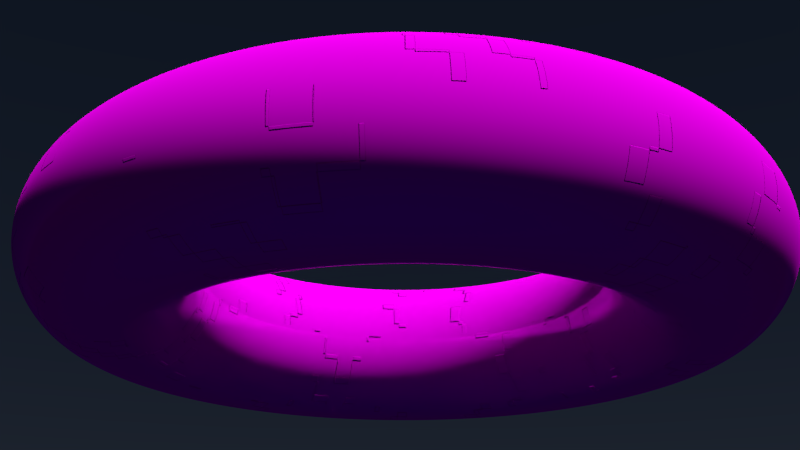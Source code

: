 # Source: 9931OS_06_spacehull.blend  (saved by Blender 2.72.1; exported with 4.5.12 LTS)
import bpy
from mathutils import Matrix  # noqa: F401  (used for matrix-valued properties, if any)

bpy.ops.wm.read_factory_settings(use_empty=True)
scene = bpy.context.scene
scene.name = 'Scene'

# ---- collections
col_collection_1 = bpy.data.collections.new('Collection 1'); scene.collection.children.link(col_collection_1)
col_collection_6 = bpy.data.collections.new('Collection 6'); scene.collection.children.link(col_collection_6)

# ---- images (referenced by path relative to the original .blend; pixels are not part of the script)
import os
ASSET_DIR = os.environ.get("B2B_ASSET_DIR", "")  # directory of the original .blend (textures are referenced by path, not embedded)
HERE = os.path.dirname(os.path.abspath(__file__))  # packed textures are extracted next to this script under _unpacked/

def load_image(name, relpath, width, height, colorspace="sRGB"):
    """Load a texture the original file referenced (path relative to the .blend, or extracted next to this script)."""
    p = next((c for c in (os.path.join(HERE, relpath), os.path.join(ASSET_DIR, relpath)) if relpath and os.path.exists(c)), "")
    if p:
        img = bpy.data.images.load(p, check_existing=True)
        img.name = name
    else:  # same state as the original file: an image datablock whose file is absent (Cycles renders it pink)
        img = bpy.data.images.new(name, width, height)
        img.source = "FILE"
        img.filepath = "//" + (relpath or name)
    img.colorspace_settings.name = colorspace
    return img
img_spacehull_png = load_image('spacehull.png', 'textures/spacehull.png', 1024, 1024, 'sRGB')
img_spacehull_name_png = load_image('spacehull_name.png', 'textures/spacehull_name.png', 1024, 1024, 'sRGB')
img_spacehull_windows_lights_png = load_image('spacehull_windows_lights.png', 'textures/spacehull_windows_lights.png', 1024, 1024, 'Non-Color')
img_spacehull_windows_bump_png = load_image('spacehull_windows_bump.png', 'textures/spacehull_windows_bump.png', 1024, 1024, 'Non-Color')

# ---- materials (node trees are filled in below, after node groups)
mat_spacehull = bpy.data.materials.new('spacehull')
mat_spacehull.alpha_threshold = 0.0
mat_spacehull.roughness = 0.5
mat_spacehull.line_color = (0.0, 0.0, 0.0, 1.0)

# ---- material node trees
mat_spacehull.use_nodes = True; mat_spacehull.node_tree.nodes.clear()
_N = mat_spacehull.node_tree.nodes; _L = mat_spacehull.node_tree.links
n0 = _N.new('NodeFrame'); n0.name = 'Frame.001'; n0.location = (-1251, 1354)
n0.label = 'WINDOWS'
n0.width = 1397
n0.label_size = 40
n1 = _N.new('NodeFrame'); n1.name = 'Frame.002'; n1.location = (-1724, 819)
n1.label = 'NAME'
n1.width = 785
n1.label_size = 40
n2 = _N.new('NodeFrame'); n2.name = 'Frame.007'; n2.location = (369, 545)
n2.label = 'SHADER'
n2.width = 1355
n2.label_size = 40
n3 = _N.new('NodeFrame'); n3.name = 'Frame.004'; n3.location = (-1566, 583)
n3.label = 'HULL'
n3.width = 1549
n3.label_size = 40
n4 = _N.new('NodeFrame'); n4.name = 'Frame.003'; n4.location = (-2155, 2103)
n4.label = 'MASK WINDOWS'
n4.width = 1513
n4.label_size = 40
n5 = _N.new('ShaderNodeVectorMath'); n5.name = 'Vector Math'; n5.location = (69, 759)
n5.label = 'Average_Bump_Hull'
n5.width = 164
n6 = _N.new('ShaderNodeBump'); n6.name = 'Bump.001'; n6.location = (1113, -313)
n6.label = 'Bump_Windows'
n6.inputs[0].default_value = 50.0
n6.inputs[1].default_value = 0.1
n6.inputs[2].default_value = 1.0
n7 = _N.new('ShaderNodeMix'); n7.name = 'Mix.008'; n7.location = (833, -65)
n7.label = 'Multiply2_Windows_Lights'
n7.width = 177
n7.data_type = 'RGBA'
n7.blend_type = 'MULTIPLY'
n7.inputs[0].default_value = 1.0
n8 = _N.new('ShaderNodeMix'); n8.name = 'Mix.013'; n8.location = (830, -262)
n8.label = 'Multiply2_Windows_Bump'
n8.width = 183
n8.data_type = 'RGBA'
n8.blend_type = 'MULTIPLY'
n8.inputs[0].default_value = 1.0
n9 = _N.new('ShaderNodeFresnel'); n9.name = 'Fresnel'; n9.location = (57, -185)
n9.inputs[0].default_value = 100.0
n10 = _N.new('ShaderNodeBsdfAnisotropic'); n10.name = 'Glossy BSDF'; n10.location = (56, -306)
n10.distribution = 'ASHIKHMIN_SHIRLEY'
n11 = _N.new('ShaderNodeBsdfAnisotropic'); n11.name = 'Anisotropic BSDF'; n11.location = (47, -478)
n11.distribution = 'ASHIKHMIN_SHIRLEY'
n11.inputs[2].default_value = 0.5
n11.inputs[3].default_value = 0.25
n12 = _N.new('ShaderNodeMixShader'); n12.name = 'Mix Shader'; n12.location = (494, -305)
n12.label = 'Mix Shader1'
n13 = _N.new('ShaderNodeMixShader'); n13.name = 'Mix Shader.001'; n13.location = (331, -146)
n13.label = 'Mix Shader2'
n14 = _N.new('ShaderNodeMixShader'); n14.name = 'Mix Shader.002'; n14.location = (724, -80)
n14.label = 'Mix Shader_Spec_Amount'
n14.width = 183
n14.inputs[0].default_value = 0.3
n15 = _N.new('ShaderNodeObjectInfo'); n15.name = 'Object Info'; n15.location = (538, -465)
n16 = _N.new('ShaderNodeValToRGB'); n16.name = 'ColorRamp.003'; n16.location = (726, -326)
n16.label = 'ColorRamp_Lights_Colors'
n16.color_ramp.interpolation = 'CONSTANT'
while len(n16.color_ramp.elements) > 1: n16.color_ramp.elements.remove(n16.color_ramp.elements[-1])
n16.color_ramp.elements[0].position = 0.0; n16.color_ramp.elements[0].color = (0.8, 0.1975, 0.03978, 1.0)
_e = n16.color_ramp.elements.new(0.12); _e.color = (0.8, 0.517, 0.1223, 1.0)
_e = n16.color_ramp.elements.new(0.3); _e.color = (0.8, 0.1975, 0.03978, 1.0)
_e = n16.color_ramp.elements.new(0.41); _e.color = (0.8, 0.517, 0.1223, 1.0)
_e = n16.color_ramp.elements.new(0.555); _e.color = (0.8, 0.08012, 0.07423, 1.0)
_e = n16.color_ramp.elements.new(0.68); _e.color = (0.8, 0.517, 0.1223, 1.0)
_e = n16.color_ramp.elements.new(0.8175); _e.color = (0.8, 0.1975, 0.03978, 1.0)
_e = n16.color_ramp.elements.new(1.0); _e.color = (0.8, 0.517, 0.1223, 1.0)
n17 = _N.new('ShaderNodeEmission'); n17.name = 'Emission'; n17.location = (1017, -278)
n17.inputs[1].default_value = 3.0
n18 = _N.new('ShaderNodeMixShader'); n18.name = 'Mix Shader.003'; n18.location = (1185, -39)
n18.label = 'Mix Shader3'
n19 = _N.new('ShaderNodeBump'); n19.name = 'Bump'; n19.location = (1345, -192)
n19.label = 'Bump_Hull'
n19.width = 173
n19.inputs[0].default_value = 0.4
n19.inputs[1].default_value = 0.1
n19.inputs[2].default_value = 1.0
n20 = _N.new('ShaderNodeMix'); n20.name = 'Mix'; n20.location = (736, -184)
n20.label = 'Multiply1_Hull'
n20.data_type = 'RGBA'
n20.blend_type = 'MULTIPLY'
n20.inputs[0].default_value = 1.0
n21 = _N.new('ShaderNodeTexImage'); n21.name = 'Image Texture'; n21.location = (439, -182)
n21.label = 'Image Texture1_Hull'
n21.width = 223
n21.image = img_spacehull_png
n22 = _N.new('ShaderNodeTexNoise'); n22.name = 'Musgrave Texture'; n22.location = (444, -660)
n22.label = 'Musgrave Texture_Hull'
n22.width = 218
n22.normalize = False
n22.inputs[2].default_value = 115.5
n22.inputs[3].default_value = 3.5
n22.inputs[4].default_value = 1.108
n22.inputs[5].default_value = 0.6
n23 = _N.new('ShaderNodeTexImage'); n23.name = 'Image Texture.001'; n23.location = (440, -421)
n23.label = 'Image Texture2_Hull'
n23.width = 221
n23.image = img_spacehull_png
n24 = _N.new('ShaderNodeMix'); n24.name = 'Mix.011'; n24.location = (945, -291)
n24.label = 'Overlay_Hull'
n24.data_type = 'RGBA'
n24.blend_type = 'OVERLAY'
n24.inputs[0].default_value = 0.05
n25 = _N.new('ShaderNodeValToRGB'); n25.name = 'ColorRamp'; n25.location = (1156, -438)
n25.label = 'ColorRamp_Hull'
n25.width = 242
while len(n25.color_ramp.elements) > 1: n25.color_ramp.elements.remove(n25.color_ramp.elements[-1])
n25.color_ramp.elements[0].position = 0.5; n25.color_ramp.elements[0].color = (0.0, 0.0, 0.0, 1.0)
_e = n25.color_ramp.elements.new(1.0); _e.color = (1.0, 1.0, 1.0, 1.0)
n26 = _N.new('ShaderNodeMapping'); n26.name = 'Mapping.002'; n26.location = (33, -750)
n26.label = 'Mapping3_Hull'
n26.inputs[3].default_value = (1.0, 1.0, 0.1)
n27 = _N.new('ShaderNodeMapping'); n27.name = 'Mapping.001'; n27.location = (30, -466)
n27.label = 'Mapping2_Hull'
n27.inputs[3].default_value = (1.0, 2.0, 3.0)
n28 = _N.new('ShaderNodeMapping'); n28.name = 'Mapping'; n28.location = (30, -184)
n28.label = 'Mapping1_Hull'
n28.inputs[3].default_value = (2.0, 4.0, 6.0)
n29 = _N.new('ShaderNodeMix'); n29.name = 'Mix.012'; n29.location = (1191, -30)
n29.label = 'Mix_Hull_Name'
n29.data_type = 'RGBA'
n30 = _N.new('ShaderNodeTexImage'); n30.name = 'Image Texture.002'; n30.location = (499, -132)
n30.label = 'Image Texture3_Name'
n30.width = 256
n30.image = img_spacehull_name_png
n31 = _N.new('ShaderNodeMapping'); n31.name = 'Mapping.003'; n31.location = (30, -30)
n31.label = 'Mapping4_Name'
n31.inputs[1].default_value = (-3.3, 1.0, 0.0)
n31.inputs[3].default_value = (1.0, 2.5, 1.0)
n32 = _N.new('ShaderNodeBsdfDiffuse'); n32.name = 'Diffuse BSDF'; n32.location = (30, -30)
n32.inputs[1].default_value = 0.5
n33 = _N.new('ShaderNodeTexCoord'); n33.name = 'Texture Coordinate'; n33.location = (-2414, 1008)
n33.width = 150
n34 = _N.new('ShaderNodeTexChecker'); n34.name = 'Checker Texture'; n34.location = (368, -30)
n34.label = 'Checker Texture1_Mask'
n34.width = 200
n34.inputs[2].default_value = (0.0, 0.0, 0.0, 1.0)
n34.inputs[3].default_value = 1.6
n35 = _N.new('ShaderNodeTexChecker'); n35.name = 'Checker Texture.001'; n35.location = (365, -201)
n35.label = 'Checker Texture2_Mask'
n35.width = 200
n35.inputs[2].default_value = (0.0, 0.0, 0.0, 1.0)
n35.inputs[3].default_value = 8.8
n36 = _N.new('ShaderNodeMix'); n36.name = 'Mix.009'; n36.location = (642, -50)
n36.label = 'Screen_Mask'
n36.width = 150
n36.data_type = 'RGBA'
n36.blend_type = 'SCREEN'
n36.inputs[0].default_value = 1.0
n37 = _N.new('ShaderNodeTexChecker'); n37.name = 'Checker Texture.002'; n37.location = (368, -371)
n37.label = 'Checker Texture3_Mask'
n37.width = 200
n37.inputs[2].default_value = (0.0, 0.0, 0.0, 1.0)
n37.inputs[3].default_value = 3.0
n38 = _N.new('ShaderNodeMix'); n38.name = 'Mix.010'; n38.location = (841, -98)
n38.label = 'Add_Mask1'
n38.width = 150
n38.data_type = 'RGBA'
n38.blend_type = 'ADD'
n38.inputs[0].default_value = 1.0
n39 = _N.new('ShaderNodeTexChecker'); n39.name = 'Checker Texture.003'; n39.location = (365, -545)
n39.label = 'Checker Texture4_Mask'
n39.width = 200
n39.inputs[2].default_value = (0.0, 0.0, 0.0, 1.0)
n39.inputs[3].default_value = 9.7
n40 = _N.new('ShaderNodeMapping'); n40.name = 'Mapping.005'; n40.location = (30, -284)
n40.label = 'Mapping6_Mask'
n40.inputs[3].default_value = (0.5, 0.5, 0.5)
n41 = _N.new('ShaderNodeMix'); n41.name = 'Mix.014'; n41.location = (1044, -148)
n41.label = 'Add_Mask2'
n41.width = 150
n41.data_type = 'RGBA'
n41.blend_type = 'ADD'
n41.inputs[0].default_value = 1.0
n42 = _N.new('ShaderNodeValToRGB'); n42.name = 'ColorRamp.002'; n42.location = (1251, -113)
n42.label = 'ColorRamp_Mask'
n42.width = 231
while len(n42.color_ramp.elements) > 1: n42.color_ramp.elements.remove(n42.color_ramp.elements[-1])
n42.color_ramp.elements[0].position = 0.0; n42.color_ramp.elements[0].color = (1.0, 1.0, 1.0, 1.0)
_e = n42.color_ramp.elements.new(0.1); _e.color = (0.0, 0.0, 0.0, 0.0)
n43 = _N.new('ShaderNodeTexImage'); n43.name = 'Image Texture.003'; n43.location = (360, -30)
n43.label = 'Image Texture4_Windows'
n43.width = 316
n43.image = img_spacehull_windows_lights_png
n44 = _N.new('ShaderNodeTexImage'); n44.name = 'Image Texture.004'; n44.location = (360, -268)
n44.label = 'Image Texture5_Windows'
n44.width = 316
n44.image = img_spacehull_windows_bump_png
n45 = _N.new('ShaderNodeMapping'); n45.name = 'Mapping.004'; n45.location = (30, -170)
n45.label = 'Mapping5_Windows'
n45.inputs[3].default_value = (10.0, 10.0, 10.0)
n46 = _N.new('ShaderNodeValToRGB'); n46.name = 'ColorRamp.001'; n46.location = (1087, -61)
n46.label = 'ColorRamp_Windows'
n46.width = 280
while len(n46.color_ramp.elements) > 1: n46.color_ramp.elements.remove(n46.color_ramp.elements[-1])
n46.color_ramp.elements[0].position = 0.9189; n46.color_ramp.elements[0].color = (0.0, 0.0, 0.0, 1.0)
_e = n46.color_ramp.elements.new(1.0); _e.color = (1.0, 1.0, 1.0, 1.0)
n47 = _N.new('ShaderNodeOutputMaterial'); n47.name = 'Material Output'; n47.location = (1855, 457)
n47.width = 200
n48 = _N.new('ShaderNodeMath'); n48.name = 'Math'; n48.location = (0, 0)
n48.operation = 'POWER'
n49 = _N.new('ShaderNodeMath'); n49.name = 'Math.001'; n49.location = (0, 0)
n49.operation = 'POWER'
n50 = _N.new('ShaderNodeVectorMath'); n50.name = 'Vector Math.001'; n50.location = (0, 0)
n50.operation = 'NORMALIZE'
n51 = _N.new('ShaderNodeVectorMath'); n51.name = 'Vector Math.002'; n51.location = (0, 0)
n51.operation = 'MAXIMUM'
n52 = _N.new('ShaderNodeVectorMath'); n52.name = 'Vector Math.003'; n52.location = (0, 0)
n52.operation = 'MINIMUM'
n52.inputs[1].default_value = (1.0, 1.0, 1.0)
n6.parent = n0
n7.parent = n0
n8.parent = n0
n9.parent = n2
n10.parent = n2
n11.parent = n2
n12.parent = n2
n13.parent = n2
n14.parent = n2
n15.parent = n2
n16.parent = n2
n17.parent = n2
n18.parent = n2
n19.parent = n3
n20.parent = n3
n21.parent = n3
n22.parent = n3
n23.parent = n3
n24.parent = n3
n25.parent = n3
n26.parent = n3
n27.parent = n3
n28.parent = n3
n29.parent = n3
n30.parent = n1
n31.parent = n1
n32.parent = n2
n34.parent = n4
n35.parent = n4
n36.parent = n4
n37.parent = n4
n38.parent = n4
n39.parent = n4
n40.parent = n4
n41.parent = n4
n42.parent = n4
n43.parent = n0
n44.parent = n0
n45.parent = n0
n46.parent = n0
_L.new(n33.outputs[2], n27.inputs[0])
_L.new(n27.outputs[0], n23.inputs[0])
_L.new(n33.outputs[2], n26.inputs[0])
_L.new(n26.outputs[0], n22.inputs[0])
_L.new(n28.outputs[0], n21.inputs[0])
_L.new(n33.outputs[2], n28.inputs[0])
_L.new(n45.outputs[0], n43.inputs[0])
_L.new(n33.outputs[2], n45.inputs[0])
_L.new(n33.outputs[2], n31.inputs[0])
_L.new(n40.outputs[0], n35.inputs[0])
_L.new(n33.outputs[2], n40.inputs[0])
_L.new(n21.outputs[0], n20.inputs[6])
_L.new(n20.outputs[2], n24.inputs[6])
_L.new(n23.outputs[0], n20.inputs[7])
_L.new(n24.outputs[2], n25.inputs[0])
_L.new(n22.outputs[0], n24.inputs[7])
_L.new(n30.outputs[0], n29.inputs[7])
_L.new(n24.outputs[2], n29.inputs[6])
_L.new(n30.outputs[1], n29.inputs[0])
_L.new(n40.outputs[0], n34.inputs[0])
_L.new(n38.outputs[2], n41.inputs[6])
_L.new(n20.outputs[2], n19.inputs[3])
_L.new(n6.outputs[0], n5.inputs[0])
_L.new(n19.outputs[0], n5.inputs[1])
_L.new(n32.outputs[0], n13.inputs[1])
_L.new(n12.outputs[0], n14.inputs[2])
_L.new(n43.outputs[0], n7.inputs[6])
_L.new(n42.outputs[0], n7.inputs[7])
_L.new(n7.outputs[2], n46.inputs[0])
_L.new(n9.outputs[0], n12.inputs[0])
_L.new(n13.outputs[0], n12.inputs[1])
_L.new(n29.outputs[2], n32.inputs[0])
_L.new(n40.outputs[0], n37.inputs[0])
_L.new(n29.outputs[2], n10.inputs[0])
_L.new(n29.outputs[2], n11.inputs[0])
_L.new(n45.outputs[0], n44.inputs[0])
_L.new(n44.outputs[0], n8.inputs[6])
_L.new(n8.outputs[2], n6.inputs[3])
_L.new(n42.outputs[0], n8.inputs[7])
_L.new(n10.outputs[0], n13.inputs[2])
_L.new(n11.outputs[0], n12.inputs[2])
_L.new(n17.outputs[0], n18.inputs[2])
_L.new(n46.outputs[0], n18.inputs[0])
_L.new(n9.outputs[0], n13.inputs[0])
_L.new(n14.outputs[0], n18.inputs[1])
_L.new(n32.outputs[0], n14.inputs[1])
_L.new(n34.outputs[0], n36.inputs[6])
_L.new(n35.outputs[0], n36.inputs[7])
_L.new(n37.outputs[0], n38.inputs[7])
_L.new(n36.outputs[2], n38.inputs[6])
_L.new(n40.outputs[0], n39.inputs[0])
_L.new(n41.outputs[2], n42.inputs[0])
_L.new(n39.outputs[0], n41.inputs[7])
_L.new(n16.outputs[0], n17.inputs[0])
_L.new(n15.outputs[5], n16.inputs[0])
_L.new(n18.outputs[0], n47.inputs[0])
_L.new(n25.outputs[0], n48.inputs[0])
_L.new(n48.outputs[0], n10.inputs[1])
_L.new(n25.outputs[0], n49.inputs[0])
_L.new(n49.outputs[0], n11.inputs[1])
_L.new(n50.outputs[0], n11.inputs[4])
_L.new(n50.outputs[0], n10.inputs[4])
_L.new(n50.outputs[0], n32.inputs[2])
_L.new(n5.outputs[0], n50.inputs[0])
_L.new(n51.outputs[0], n30.inputs[0])
_L.new(n52.outputs[0], n51.inputs[0])
_L.new(n31.outputs[0], n52.inputs[0])
n47.is_active_output = True

# ---- world
world_world = bpy.data.worlds.new('World'); scene.world = world_world
world_world.use_nodes = True; world_world.node_tree.nodes.clear()
_N = world_world.node_tree.nodes; _L = world_world.node_tree.links
n0 = _N.new('ShaderNodeOutputWorld'); n0.name = 'World Output'; n0.location = (300, 300)
n0.width = 120
n1 = _N.new('ShaderNodeBackground'); n1.name = 'Background'; n1.location = (10, 300)
n1.width = 150
n1.inputs[1].default_value = 0.1
n2 = _N.new('ShaderNodeTexSky'); n2.name = 'Sky Texture'; n2.location = (-190, 300)
n2.sky_type = 'HOSEK_WILKIE'
n2.ground_albedo = 0.0
n2.sun_elevation = 1.571
_L.new(n1.outputs[0], n0.inputs[0])
_L.new(n2.outputs[0], n1.inputs[0])
n0.is_active_output = True
world_world.color = (0.05088, 0.05088, 0.05088)
world_world.use_sun_shadow = False
world_world.sun_shadow_jitter_overblur = 0.0
world_world.cycles.sampling_method = 'MANUAL'
world_world.cycles.sample_map_resolution = 256

# ---- cameras
cam_camera = bpy.data.cameras.new('Camera')
cam_camera.sensor_fit = 'HORIZONTAL'
cam_camera.clip_end = 100.0
cam_camera.lens = 35.0
cam_camera.sensor_width = 30.0
cam_camera.sensor_height = 15.0
cam_camera.ortho_scale = 7.314
cam_camera.dof.focus_distance = 0.0

# ---- lights
light_lamp = bpy.data.lights.new('Lamp', 'SUN')
light_lamp.color = (0.8, 0.8, 0.8)
light_lamp.transmission_factor = 0.0
light_lamp.cutoff_distance = 30.0
light_lamp.angle = 0.09992
light_lamp.energy = 5.0
light_lamp.shadow_buffer_clip_start = 1.001
light_lamp.shadow_soft_size = 0.05
light_lamp.shadow_cascade_max_distance = 1000.0
light_lamp.cycles.use_multiple_importance_sampling = False

# ---- meshes
me_torus = bpy.data.meshes.new('Torus')
me_torus.from_pydata([(2.5, -6.449e-08, 6.209e-10), (2.433, -6.449e-08, 0.25), (2.25, -6.449e-08, 0.433), (2.0, -6.449e-08, 0.5), (1.75, -6.449e-08, 0.433), (1.567, -6.449e-08, 0.25), (1.5, -6.449e-08, 6.209e-10), (1.567, -6.449e-08, -0.25), (1.75, -6.449e-08, -0.433), (2.0, -6.449e-08, -0.5), (2.25, -6.449e-08, -0.433), (2.433, -6.449e-08, -0.25), (2.479, 0.3263, 6.209e-10), (2.412, 0.3176, 0.25), (2.231, 0.2937, 0.433), (1.983, 0.2611, 0.5), (1.735, 0.2284, 0.433), (1.554, 0.2045, 0.25), (1.487, 0.1958, 6.209e-10), (1.554, 0.2045, -0.25), (1.735, 0.2284, -0.433), (1.983, 0.2611, -0.5), (2.231, 0.2937, -0.433), (2.412, 0.3176, -0.25), (2.415, 0.647, 6.209e-10), (2.35, 0.6297, 0.25), (2.173, 0.5823, 0.433), (1.932, 0.5176, 0.5), (1.69, 0.4529, 0.433), (1.514, 0.4056, 0.25), (1.449, 0.3882, 6.209e-10), (1.514, 0.4056, -0.25), (1.69, 0.4529, -0.433), (1.932, 0.5176, -0.5), (2.173, 0.5823, -0.433), (2.35, 0.6297, -0.25), (2.31, 0.9567, 6.209e-10), (2.248, 0.9311, 0.25), (2.079, 0.861, 0.433), (1.848, 0.7654, 0.5), (1.617, 0.6697, 0.433), (1.448, 0.5997, 0.25), (1.386, 0.574, 6.209e-10), (1.448, 0.5997, -0.25), (1.617, 0.6697, -0.433), (1.848, 0.7654, -0.5), (2.079, 0.861, -0.433), (2.248, 0.9311, -0.25), (2.165, 1.25, 6.209e-10), (2.107, 1.217, 0.25), (1.949, 1.125, 0.433), (1.732, 1.0, 0.5), (1.516, 0.875, 0.433), (1.357, 0.7835, 0.25), (1.299, 0.75, 6.209e-10), (1.357, 0.7835, -0.25), (1.516, 0.875, -0.433), (1.732, 1.0, -0.5), (1.949, 1.125, -0.433), (2.107, 1.217, -0.25), (1.983, 1.522, 6.209e-10), (1.93, 1.481, 0.25), (1.785, 1.37, 0.433), (1.587, 1.218, 0.5), (1.388, 1.065, 0.433), (1.243, 0.9539, 0.25), (1.19, 0.9131, 6.209e-10), (1.243, 0.9539, -0.25), (1.388, 1.065, -0.433), (1.587, 1.218, -0.5), (1.785, 1.37, -0.433), (1.93, 1.481, -0.25), (1.768, 1.768, 6.209e-10), (1.72, 1.72, 0.25), (1.591, 1.591, 0.433), (1.414, 1.414, 0.5), (1.237, 1.237, 0.433), (1.108, 1.108, 0.25), (1.061, 1.061, 6.209e-10), (1.108, 1.108, -0.25), (1.237, 1.237, -0.433), (1.414, 1.414, -0.5), (1.591, 1.591, -0.433), (1.72, 1.72, -0.25), (1.522, 1.983, 6.209e-10), (1.481, 1.93, 0.25), (1.37, 1.785, 0.433), (1.218, 1.587, 0.5), (1.065, 1.388, 0.433), (0.9539, 1.243, 0.25), (0.9131, 1.19, 6.209e-10), (0.9539, 1.243, -0.25), (1.065, 1.388, -0.433), (1.218, 1.587, -0.5), (1.37, 1.785, -0.433), (1.481, 1.93, -0.25), (1.25, 2.165, 6.209e-10), (1.217, 2.107, 0.25), (1.125, 1.949, 0.433), (1.0, 1.732, 0.5), (0.875, 1.516, 0.433), (0.7835, 1.357, 0.25), (0.75, 1.299, 6.209e-10), (0.7835, 1.357, -0.25), (0.875, 1.516, -0.433), (1.0, 1.732, -0.5), (1.125, 1.949, -0.433), (1.217, 2.107, -0.25), (0.9567, 2.31, 6.209e-10), (0.9311, 2.248, 0.25), (0.861, 2.079, 0.433), (0.7654, 1.848, 0.5), (0.6697, 1.617, 0.433), (0.5997, 1.448, 0.25), (0.574, 1.386, 6.209e-10), (0.5997, 1.448, -0.25), (0.6697, 1.617, -0.433), (0.7654, 1.848, -0.5), (0.861, 2.079, -0.433), (0.9311, 2.248, -0.25), (0.647, 2.415, 6.209e-10), (0.6297, 2.35, 0.25), (0.5823, 2.173, 0.433), (0.5176, 1.932, 0.5), (0.4529, 1.69, 0.433), (0.4056, 1.514, 0.25), (0.3882, 1.449, 6.209e-10), (0.4056, 1.514, -0.25), (0.4529, 1.69, -0.433), (0.5176, 1.932, -0.5), (0.5823, 2.173, -0.433), (0.6297, 2.35, -0.25), (0.3263, 2.479, 6.209e-10), (0.3176, 2.412, 0.25), (0.2937, 2.231, 0.433), (0.2611, 1.983, 0.5), (0.2284, 1.735, 0.433), (0.2045, 1.554, 0.25), (0.1958, 1.487, 6.209e-10), (0.2045, 1.554, -0.25), (0.2284, 1.735, -0.433), (0.2611, 1.983, -0.5), (0.2937, 2.231, -0.433), (0.3176, 2.412, -0.25), (1.287e-07, 2.5, 6.209e-10), (2.479e-07, 2.433, 0.25), (2.479e-07, 2.25, 0.433), (1.883e-07, 2.0, 0.5), (1.883e-07, 1.75, 0.433), (1.287e-07, 1.567, 0.25), (1.883e-07, 1.5, 6.209e-10), (1.287e-07, 1.567, -0.25), (1.883e-07, 1.75, -0.433), (1.883e-07, 2.0, -0.5), (2.479e-07, 2.25, -0.433), (2.479e-07, 2.433, -0.25), (-0.3263, 2.479, 6.209e-10), (-0.3176, 2.412, 0.25), (-0.2937, 2.231, 0.433), (-0.2611, 1.983, 0.5), (-0.2284, 1.735, 0.433), (-0.2045, 1.554, 0.25), (-0.1958, 1.487, 6.209e-10), (-0.2045, 1.554, -0.25), (-0.2284, 1.735, -0.433), (-0.2611, 1.983, -0.5), (-0.2937, 2.231, -0.433), (-0.3176, 2.412, -0.25), (-0.647, 2.415, 6.209e-10), (-0.6297, 2.35, 0.25), (-0.5823, 2.173, 0.433), (-0.5176, 1.932, 0.5), (-0.4529, 1.69, 0.433), (-0.4056, 1.514, 0.25), (-0.3882, 1.449, 6.209e-10), (-0.4056, 1.514, -0.25), (-0.4529, 1.69, -0.433), (-0.5176, 1.932, -0.5), (-0.5823, 2.173, -0.433), (-0.6297, 2.35, -0.25), (-0.9567, 2.31, 6.209e-10), (-0.9311, 2.248, 0.25), (-0.861, 2.079, 0.433), (-0.7654, 1.848, 0.5), (-0.6697, 1.617, 0.433), (-0.5997, 1.448, 0.25), (-0.574, 1.386, 6.209e-10), (-0.5997, 1.448, -0.25), (-0.6697, 1.617, -0.433), (-0.7654, 1.848, -0.5), (-0.861, 2.079, -0.433), (-0.9311, 2.248, -0.25), (-1.25, 2.165, 6.209e-10), (-1.217, 2.107, 0.25), (-1.125, 1.949, 0.433), (-1.0, 1.732, 0.5), (-0.875, 1.516, 0.433), (-0.7835, 1.357, 0.25), (-0.75, 1.299, 6.209e-10), (-0.7835, 1.357, -0.25), (-0.875, 1.516, -0.433), (-1.0, 1.732, -0.5), (-1.125, 1.949, -0.433), (-1.217, 2.107, -0.25), (-1.522, 1.983, 6.209e-10), (-1.481, 1.93, 0.25), (-1.37, 1.785, 0.433), (-1.218, 1.587, 0.5), (-1.065, 1.388, 0.433), (-0.9539, 1.243, 0.25), (-0.9131, 1.19, 6.209e-10), (-0.9539, 1.243, -0.25), (-1.065, 1.388, -0.433), (-1.218, 1.587, -0.5), (-1.37, 1.785, -0.433), (-1.481, 1.93, -0.25), (-1.768, 1.768, 6.209e-10), (-1.72, 1.72, 0.25), (-1.591, 1.591, 0.433), (-1.414, 1.414, 0.5), (-1.237, 1.237, 0.433), (-1.108, 1.108, 0.25), (-1.061, 1.061, 6.209e-10), (-1.108, 1.108, -0.25), (-1.237, 1.237, -0.433), (-1.414, 1.414, -0.5), (-1.591, 1.591, -0.433), (-1.72, 1.72, -0.25), (-1.983, 1.522, 6.209e-10), (-1.93, 1.481, 0.25), (-1.785, 1.37, 0.433), (-1.587, 1.218, 0.5), (-1.388, 1.065, 0.433), (-1.243, 0.9539, 0.25), (-1.19, 0.9131, 6.209e-10), (-1.243, 0.9539, -0.25), (-1.388, 1.065, -0.433), (-1.587, 1.218, -0.5), (-1.785, 1.37, -0.433), (-1.93, 1.481, -0.25), (-2.165, 1.25, 6.209e-10), (-2.107, 1.217, 0.25), (-1.949, 1.125, 0.433), (-1.732, 1.0, 0.5), (-1.516, 0.875, 0.433), (-1.357, 0.7835, 0.25), (-1.299, 0.75, 6.209e-10), (-1.357, 0.7835, -0.25), (-1.516, 0.875, -0.433), (-1.732, 1.0, -0.5), (-1.949, 1.125, -0.433), (-2.107, 1.217, -0.25), (-2.31, 0.9567, 6.209e-10), (-2.248, 0.9311, 0.25), (-2.079, 0.861, 0.433), (-1.848, 0.7654, 0.5), (-1.617, 0.6697, 0.433), (-1.448, 0.5997, 0.25), (-1.386, 0.574, 6.209e-10), (-1.448, 0.5997, -0.25), (-1.617, 0.6697, -0.433), (-1.848, 0.7654, -0.5), (-2.079, 0.861, -0.433), (-2.248, 0.9311, -0.25), (-2.415, 0.647, 6.209e-10), (-2.35, 0.6297, 0.25), (-2.173, 0.5823, 0.433), (-1.932, 0.5176, 0.5), (-1.69, 0.4529, 0.433), (-1.514, 0.4056, 0.25), (-1.449, 0.3882, 6.209e-10), (-1.514, 0.4056, -0.25), (-1.69, 0.4529, -0.433), (-1.932, 0.5176, -0.5), (-2.173, 0.5823, -0.433), (-2.35, 0.6297, -0.25), (-2.479, 0.3263, 6.209e-10), (-2.412, 0.3176, 0.25), (-2.231, 0.2937, 0.433), (-1.983, 0.2611, 0.5), (-1.735, 0.2284, 0.433), (-1.554, 0.2045, 0.25), (-1.487, 0.1958, 6.209e-10), (-1.554, 0.2045, -0.25), (-1.735, 0.2284, -0.433), (-1.983, 0.2611, -0.5), (-2.231, 0.2937, -0.433), (-2.412, 0.3176, -0.25), (-2.5, 1.541e-07, 6.209e-10), (-2.433, 1.482e-07, 0.25), (-2.25, 1.322e-07, 0.433), (-2.0, 1.104e-07, 0.5), (-1.75, 8.85e-08, 0.433), (-1.567, 7.25e-08, 0.25), (-1.5, 6.664e-08, 6.209e-10), (-1.567, 7.25e-08, -0.25), (-1.75, 8.85e-08, -0.433), (-2.0, 1.104e-07, -0.5), (-2.25, 1.322e-07, -0.433), (-2.433, 1.482e-07, -0.25), (-2.479, -0.3263, 6.209e-10), (-2.412, -0.3176, 0.25), (-2.231, -0.2937, 0.433), (-1.983, -0.2611, 0.5), (-1.735, -0.2284, 0.433), (-1.554, -0.2045, 0.25), (-1.487, -0.1958, 6.209e-10), (-1.554, -0.2045, -0.25), (-1.735, -0.2284, -0.433), (-1.983, -0.2611, -0.5), (-2.231, -0.2937, -0.433), (-2.412, -0.3176, -0.25), (-2.415, -0.647, 6.209e-10), (-2.35, -0.6297, 0.25), (-2.173, -0.5823, 0.433), (-1.932, -0.5176, 0.5), (-1.69, -0.4529, 0.433), (-1.514, -0.4056, 0.25), (-1.449, -0.3882, 6.209e-10), (-1.514, -0.4056, -0.25), (-1.69, -0.4529, -0.433), (-1.932, -0.5176, -0.5), (-2.173, -0.5823, -0.433), (-2.35, -0.6297, -0.25), (-2.31, -0.9567, 6.209e-10), (-2.248, -0.9311, 0.25), (-2.079, -0.861, 0.433), (-1.848, -0.7654, 0.5), (-1.617, -0.6697, 0.433), (-1.448, -0.5997, 0.25), (-1.386, -0.574, 6.209e-10), (-1.448, -0.5997, -0.25), (-1.617, -0.6697, -0.433), (-1.848, -0.7654, -0.5), (-2.079, -0.861, -0.433), (-2.248, -0.9311, -0.25), (-2.165, -1.25, 6.209e-10), (-2.107, -1.217, 0.25), (-1.949, -1.125, 0.433), (-1.732, -1.0, 0.5), (-1.516, -0.875, 0.433), (-1.357, -0.7835, 0.25), (-1.299, -0.75, 6.209e-10), (-1.357, -0.7835, -0.25), (-1.516, -0.875, -0.433), (-1.732, -1.0, -0.5), (-1.949, -1.125, -0.433), (-2.107, -1.217, -0.25), (-1.983, -1.522, 6.209e-10), (-1.93, -1.481, 0.25), (-1.785, -1.37, 0.433), (-1.587, -1.218, 0.5), (-1.388, -1.065, 0.433), (-1.243, -0.9539, 0.25), (-1.19, -0.9131, 6.209e-10), (-1.243, -0.9539, -0.25), (-1.388, -1.065, -0.433), (-1.587, -1.218, -0.5), (-1.785, -1.37, -0.433), (-1.93, -1.481, -0.25), (-1.768, -1.768, 6.209e-10), (-1.72, -1.72, 0.25), (-1.591, -1.591, 0.433), (-1.414, -1.414, 0.5), (-1.237, -1.237, 0.433), (-1.108, -1.108, 0.25), (-1.061, -1.061, 6.209e-10), (-1.108, -1.108, -0.25), (-1.237, -1.237, -0.433), (-1.414, -1.414, -0.5), (-1.591, -1.591, -0.433), (-1.72, -1.72, -0.25), (-1.522, -1.983, 6.209e-10), (-1.481, -1.93, 0.25), (-1.37, -1.785, 0.433), (-1.218, -1.587, 0.5), (-1.065, -1.388, 0.433), (-0.9539, -1.243, 0.25), (-0.9131, -1.19, 6.209e-10), (-0.9539, -1.243, -0.25), (-1.065, -1.388, -0.433), (-1.218, -1.587, -0.5), (-1.37, -1.785, -0.433), (-1.481, -1.93, -0.25), (-1.25, -2.165, 6.209e-10), (-1.217, -2.107, 0.25), (-1.125, -1.949, 0.433), (-1.0, -1.732, 0.5), (-0.875, -1.516, 0.433), (-0.7835, -1.357, 0.25), (-0.75, -1.299, 6.209e-10), (-0.7835, -1.357, -0.25), (-0.875, -1.516, -0.433), (-1.0, -1.732, -0.5), (-1.125, -1.949, -0.433), (-1.217, -2.107, -0.25), (-0.9567, -2.31, 6.209e-10), (-0.9311, -2.248, 0.25), (-0.861, -2.079, 0.433), (-0.7654, -1.848, 0.5), (-0.6697, -1.617, 0.433), (-0.5997, -1.448, 0.25), (-0.574, -1.386, 6.209e-10), (-0.5997, -1.448, -0.25), (-0.6697, -1.617, -0.433), (-0.7654, -1.848, -0.5), (-0.861, -2.079, -0.433), (-0.9311, -2.248, -0.25), (-0.647, -2.415, 6.209e-10), (-0.6297, -2.35, 0.25), (-0.5823, -2.173, 0.433), (-0.5176, -1.932, 0.5), (-0.4529, -1.69, 0.433), (-0.4056, -1.514, 0.25), (-0.3882, -1.449, 6.209e-10), (-0.4056, -1.514, -0.25), (-0.4529, -1.69, -0.433), (-0.5176, -1.932, -0.5), (-0.5823, -2.173, -0.433), (-0.6297, -2.35, -0.25), (-0.3263, -2.479, 6.209e-10), (-0.3176, -2.412, 0.25), (-0.2937, -2.231, 0.433), (-0.2611, -1.983, 0.5), (-0.2284, -1.735, 0.433), (-0.2045, -1.554, 0.25), (-0.1958, -1.487, 6.209e-10), (-0.2045, -1.554, -0.25), (-0.2284, -1.735, -0.433), (-0.2611, -1.983, -0.5), (-0.2937, -2.231, -0.433), (-0.3176, -2.412, -0.25), (1.287e-07, -2.5, 6.209e-10), (2.479e-07, -2.433, 0.25), (2.479e-07, -2.25, 0.433), (1.883e-07, -2.0, 0.5), (1.883e-07, -1.75, 0.433), (1.287e-07, -1.567, 0.25), (1.883e-07, -1.5, 6.209e-10), (1.287e-07, -1.567, -0.25), (1.883e-07, -1.75, -0.433), (1.883e-07, -2.0, -0.5), (2.479e-07, -2.25, -0.433), (2.479e-07, -2.433, -0.25), (0.3263, -2.479, 6.209e-10), (0.3176, -2.412, 0.25), (0.2937, -2.231, 0.433), (0.2611, -1.983, 0.5), (0.2284, -1.735, 0.433), (0.2045, -1.554, 0.25), (0.1958, -1.487, 6.209e-10), (0.2045, -1.554, -0.25), (0.2284, -1.735, -0.433), (0.2611, -1.983, -0.5), (0.2937, -2.231, -0.433), (0.3176, -2.412, -0.25), (0.647, -2.415, 6.209e-10), (0.6297, -2.35, 0.25), (0.5823, -2.173, 0.433), (0.5176, -1.932, 0.5), (0.4529, -1.69, 0.433), (0.4056, -1.514, 0.25), (0.3882, -1.449, 6.209e-10), (0.4056, -1.514, -0.25), (0.4529, -1.69, -0.433), (0.5176, -1.932, -0.5), (0.5823, -2.173, -0.433), (0.6297, -2.35, -0.25), (0.9567, -2.31, 6.209e-10), (0.9311, -2.248, 0.25), (0.861, -2.079, 0.433), (0.7654, -1.848, 0.5), (0.6697, -1.617, 0.433), (0.5997, -1.448, 0.25), (0.574, -1.386, 6.209e-10), (0.5997, -1.448, -0.25), (0.6697, -1.617, -0.433), (0.7654, -1.848, -0.5), (0.861, -2.079, -0.433), (0.9311, -2.248, -0.25), (1.25, -2.165, 6.209e-10), (1.217, -2.107, 0.25), (1.125, -1.949, 0.433), (1.0, -1.732, 0.5), (0.875, -1.516, 0.433), (0.7835, -1.357, 0.25), (0.75, -1.299, 6.209e-10), (0.7835, -1.357, -0.25), (0.875, -1.516, -0.433), (1.0, -1.732, -0.5), (1.125, -1.949, -0.433), (1.217, -2.107, -0.25), (1.522, -1.983, 6.209e-10), (1.481, -1.93, 0.25), (1.37, -1.785, 0.433), (1.218, -1.587, 0.5), (1.065, -1.388, 0.433), (0.9539, -1.243, 0.25), (0.9131, -1.19, 6.209e-10), (0.9539, -1.243, -0.25), (1.065, -1.388, -0.433), (1.218, -1.587, -0.5), (1.37, -1.785, -0.433), (1.481, -1.93, -0.25), (1.768, -1.768, 6.209e-10), (1.72, -1.72, 0.25), (1.591, -1.591, 0.433), (1.414, -1.414, 0.5), (1.237, -1.237, 0.433), (1.108, -1.108, 0.25), (1.061, -1.061, 6.209e-10), (1.108, -1.108, -0.25), (1.237, -1.237, -0.433), (1.414, -1.414, -0.5), (1.591, -1.591, -0.433), (1.72, -1.72, -0.25), (1.983, -1.522, 6.209e-10), (1.93, -1.481, 0.25), (1.785, -1.37, 0.433), (1.587, -1.218, 0.5), (1.388, -1.065, 0.433), (1.243, -0.9539, 0.25), (1.19, -0.9131, 6.209e-10), (1.243, -0.9539, -0.25), (1.388, -1.065, -0.433), (1.587, -1.218, -0.5), (1.785, -1.37, -0.433), (1.93, -1.481, -0.25), (2.165, -1.25, 6.209e-10), (2.107, -1.217, 0.25), (1.949, -1.125, 0.433), (1.732, -1.0, 0.5), (1.516, -0.875, 0.433), (1.357, -0.7835, 0.25), (1.299, -0.75, 6.209e-10), (1.357, -0.7835, -0.25), (1.516, -0.875, -0.433), (1.732, -1.0, -0.5), (1.949, -1.125, -0.433), (2.107, -1.217, -0.25), (2.31, -0.9567, 6.209e-10), (2.248, -0.9311, 0.25), (2.079, -0.861, 0.433), (1.848, -0.7654, 0.5), (1.617, -0.6697, 0.433), (1.448, -0.5997, 0.25), (1.386, -0.574, 6.209e-10), (1.448, -0.5997, -0.25), (1.617, -0.6697, -0.433), (1.848, -0.7654, -0.5), (2.079, -0.861, -0.433), (2.248, -0.9311, -0.25), (2.415, -0.647, 6.209e-10), (2.35, -0.6297, 0.25), (2.173, -0.5823, 0.433), (1.932, -0.5176, 0.5), (1.69, -0.4529, 0.433), (1.514, -0.4056, 0.25), (1.449, -0.3882, 6.209e-10), (1.514, -0.4056, -0.25), (1.69, -0.4529, -0.433), (1.932, -0.5176, -0.5), (2.173, -0.5823, -0.433), (2.35, -0.6297, -0.25), (2.479, -0.3263, 6.209e-10), (2.412, -0.3176, 0.25), (2.231, -0.2937, 0.433), (1.983, -0.2611, 0.5), (1.735, -0.2284, 0.433), (1.554, -0.2045, 0.25), (1.487, -0.1958, 6.209e-10), (1.554, -0.2045, -0.25), (1.735, -0.2284, -0.433), (1.983, -0.2611, -0.5), (2.231, -0.2937, -0.433), (2.412, -0.3176, -0.25)], [], [(0, 12, 13, 1), (1, 13, 14, 2), (2, 14, 15, 3), (3, 15, 16, 4), (4, 16, 17, 5), (5, 17, 18, 6), (6, 18, 19, 7), (7, 19, 20, 8), (8, 20, 21, 9), (9, 21, 22, 10), (10, 22, 23, 11), (0, 11, 23, 12), (12, 24, 25, 13), (13, 25, 26, 14), (14, 26, 27, 15), (15, 27, 28, 16), (16, 28, 29, 17), (17, 29, 30, 18), (18, 30, 31, 19), (19, 31, 32, 20), (20, 32, 33, 21), (21, 33, 34, 22), (22, 34, 35, 23), (23, 35, 24, 12), (24, 36, 37, 25), (25, 37, 38, 26), (26, 38, 39, 27), (27, 39, 40, 28), (28, 40, 41, 29), (29, 41, 42, 30), (30, 42, 43, 31), (31, 43, 44, 32), (32, 44, 45, 33), (33, 45, 46, 34), (34, 46, 47, 35), (35, 47, 36, 24), (36, 48, 49, 37), (37, 49, 50, 38), (38, 50, 51, 39), (39, 51, 52, 40), (40, 52, 53, 41), (41, 53, 54, 42), (42, 54, 55, 43), (43, 55, 56, 44), (44, 56, 57, 45), (45, 57, 58, 46), (46, 58, 59, 47), (47, 59, 48, 36), (48, 60, 61, 49), (49, 61, 62, 50), (50, 62, 63, 51), (51, 63, 64, 52), (52, 64, 65, 53), (53, 65, 66, 54), (54, 66, 67, 55), (55, 67, 68, 56), (56, 68, 69, 57), (57, 69, 70, 58), (58, 70, 71, 59), (59, 71, 60, 48), (60, 72, 73, 61), (61, 73, 74, 62), (62, 74, 75, 63), (63, 75, 76, 64), (64, 76, 77, 65), (65, 77, 78, 66), (66, 78, 79, 67), (67, 79, 80, 68), (68, 80, 81, 69), (69, 81, 82, 70), (70, 82, 83, 71), (71, 83, 72, 60), (72, 84, 85, 73), (73, 85, 86, 74), (74, 86, 87, 75), (75, 87, 88, 76), (76, 88, 89, 77), (77, 89, 90, 78), (78, 90, 91, 79), (79, 91, 92, 80), (80, 92, 93, 81), (81, 93, 94, 82), (82, 94, 95, 83), (83, 95, 84, 72), (84, 96, 97, 85), (85, 97, 98, 86), (86, 98, 99, 87), (87, 99, 100, 88), (88, 100, 101, 89), (89, 101, 102, 90), (90, 102, 103, 91), (91, 103, 104, 92), (92, 104, 105, 93), (93, 105, 106, 94), (94, 106, 107, 95), (95, 107, 96, 84), (96, 108, 109, 97), (97, 109, 110, 98), (98, 110, 111, 99), (99, 111, 112, 100), (100, 112, 113, 101), (101, 113, 114, 102), (102, 114, 115, 103), (103, 115, 116, 104), (104, 116, 117, 105), (105, 117, 118, 106), (106, 118, 119, 107), (107, 119, 108, 96), (108, 120, 121, 109), (109, 121, 122, 110), (110, 122, 123, 111), (111, 123, 124, 112), (112, 124, 125, 113), (113, 125, 126, 114), (114, 126, 127, 115), (115, 127, 128, 116), (116, 128, 129, 117), (117, 129, 130, 118), (118, 130, 131, 119), (119, 131, 120, 108), (120, 132, 133, 121), (121, 133, 134, 122), (122, 134, 135, 123), (123, 135, 136, 124), (124, 136, 137, 125), (125, 137, 138, 126), (126, 138, 139, 127), (127, 139, 140, 128), (128, 140, 141, 129), (129, 141, 142, 130), (130, 142, 143, 131), (131, 143, 132, 120), (132, 144, 145, 133), (133, 145, 146, 134), (134, 146, 147, 135), (135, 147, 148, 136), (136, 148, 149, 137), (137, 149, 150, 138), (138, 150, 151, 139), (139, 151, 152, 140), (140, 152, 153, 141), (141, 153, 154, 142), (142, 154, 155, 143), (143, 155, 144, 132), (144, 156, 157, 145), (145, 157, 158, 146), (146, 158, 159, 147), (147, 159, 160, 148), (148, 160, 161, 149), (149, 161, 162, 150), (150, 162, 163, 151), (151, 163, 164, 152), (152, 164, 165, 153), (153, 165, 166, 154), (154, 166, 167, 155), (155, 167, 156, 144), (156, 168, 169, 157), (157, 169, 170, 158), (158, 170, 171, 159), (159, 171, 172, 160), (160, 172, 173, 161), (161, 173, 174, 162), (162, 174, 175, 163), (163, 175, 176, 164), (164, 176, 177, 165), (165, 177, 178, 166), (166, 178, 179, 167), (167, 179, 168, 156), (168, 180, 181, 169), (169, 181, 182, 170), (170, 182, 183, 171), (171, 183, 184, 172), (172, 184, 185, 173), (173, 185, 186, 174), (174, 186, 187, 175), (175, 187, 188, 176), (176, 188, 189, 177), (177, 189, 190, 178), (178, 190, 191, 179), (179, 191, 180, 168), (180, 192, 193, 181), (181, 193, 194, 182), (182, 194, 195, 183), (183, 195, 196, 184), (184, 196, 197, 185), (185, 197, 198, 186), (186, 198, 199, 187), (187, 199, 200, 188), (188, 200, 201, 189), (189, 201, 202, 190), (190, 202, 203, 191), (191, 203, 192, 180), (192, 204, 205, 193), (193, 205, 206, 194), (194, 206, 207, 195), (195, 207, 208, 196), (196, 208, 209, 197), (197, 209, 210, 198), (198, 210, 211, 199), (199, 211, 212, 200), (200, 212, 213, 201), (201, 213, 214, 202), (202, 214, 215, 203), (203, 215, 204, 192), (204, 216, 217, 205), (205, 217, 218, 206), (206, 218, 219, 207), (207, 219, 220, 208), (208, 220, 221, 209), (209, 221, 222, 210), (210, 222, 223, 211), (211, 223, 224, 212), (212, 224, 225, 213), (213, 225, 226, 214), (214, 226, 227, 215), (215, 227, 216, 204), (216, 228, 229, 217), (217, 229, 230, 218), (218, 230, 231, 219), (219, 231, 232, 220), (220, 232, 233, 221), (221, 233, 234, 222), (222, 234, 235, 223), (223, 235, 236, 224), (224, 236, 237, 225), (225, 237, 238, 226), (226, 238, 239, 227), (227, 239, 228, 216), (228, 240, 241, 229), (229, 241, 242, 230), (230, 242, 243, 231), (231, 243, 244, 232), (232, 244, 245, 233), (233, 245, 246, 234), (234, 246, 247, 235), (235, 247, 248, 236), (236, 248, 249, 237), (237, 249, 250, 238), (238, 250, 251, 239), (239, 251, 240, 228), (240, 252, 253, 241), (241, 253, 254, 242), (242, 254, 255, 243), (243, 255, 256, 244), (244, 256, 257, 245), (245, 257, 258, 246), (246, 258, 259, 247), (247, 259, 260, 248), (248, 260, 261, 249), (249, 261, 262, 250), (250, 262, 263, 251), (251, 263, 252, 240), (252, 264, 265, 253), (253, 265, 266, 254), (254, 266, 267, 255), (255, 267, 268, 256), (256, 268, 269, 257), (257, 269, 270, 258), (258, 270, 271, 259), (259, 271, 272, 260), (260, 272, 273, 261), (261, 273, 274, 262), (262, 274, 275, 263), (263, 275, 264, 252), (264, 276, 277, 265), (265, 277, 278, 266), (266, 278, 279, 267), (267, 279, 280, 268), (268, 280, 281, 269), (269, 281, 282, 270), (270, 282, 283, 271), (271, 283, 284, 272), (272, 284, 285, 273), (273, 285, 286, 274), (274, 286, 287, 275), (275, 287, 276, 264), (276, 288, 289, 277), (277, 289, 290, 278), (278, 290, 291, 279), (279, 291, 292, 280), (280, 292, 293, 281), (281, 293, 294, 282), (282, 294, 295, 283), (283, 295, 296, 284), (284, 296, 297, 285), (285, 297, 298, 286), (286, 298, 299, 287), (287, 299, 288, 276), (288, 300, 301, 289), (289, 301, 302, 290), (290, 302, 303, 291), (291, 303, 304, 292), (292, 304, 305, 293), (293, 305, 306, 294), (294, 306, 307, 295), (295, 307, 308, 296), (296, 308, 309, 297), (297, 309, 310, 298), (298, 310, 311, 299), (299, 311, 300, 288), (300, 312, 313, 301), (301, 313, 314, 302), (302, 314, 315, 303), (303, 315, 316, 304), (304, 316, 317, 305), (305, 317, 318, 306), (306, 318, 319, 307), (307, 319, 320, 308), (308, 320, 321, 309), (309, 321, 322, 310), (310, 322, 323, 311), (311, 323, 312, 300), (312, 324, 325, 313), (313, 325, 326, 314), (314, 326, 327, 315), (315, 327, 328, 316), (316, 328, 329, 317), (317, 329, 330, 318), (318, 330, 331, 319), (319, 331, 332, 320), (320, 332, 333, 321), (321, 333, 334, 322), (322, 334, 335, 323), (323, 335, 324, 312), (324, 336, 337, 325), (325, 337, 338, 326), (326, 338, 339, 327), (327, 339, 340, 328), (328, 340, 341, 329), (329, 341, 342, 330), (330, 342, 343, 331), (331, 343, 344, 332), (332, 344, 345, 333), (333, 345, 346, 334), (334, 346, 347, 335), (335, 347, 336, 324), (336, 348, 349, 337), (337, 349, 350, 338), (338, 350, 351, 339), (339, 351, 352, 340), (340, 352, 353, 341), (341, 353, 354, 342), (342, 354, 355, 343), (343, 355, 356, 344), (344, 356, 357, 345), (345, 357, 358, 346), (346, 358, 359, 347), (347, 359, 348, 336), (348, 360, 361, 349), (349, 361, 362, 350), (350, 362, 363, 351), (351, 363, 364, 352), (352, 364, 365, 353), (353, 365, 366, 354), (354, 366, 367, 355), (355, 367, 368, 356), (356, 368, 369, 357), (357, 369, 370, 358), (358, 370, 371, 359), (359, 371, 360, 348), (360, 372, 373, 361), (361, 373, 374, 362), (362, 374, 375, 363), (363, 375, 376, 364), (364, 376, 377, 365), (365, 377, 378, 366), (366, 378, 379, 367), (367, 379, 380, 368), (368, 380, 381, 369), (369, 381, 382, 370), (370, 382, 383, 371), (371, 383, 372, 360), (372, 384, 385, 373), (373, 385, 386, 374), (374, 386, 387, 375), (375, 387, 388, 376), (376, 388, 389, 377), (377, 389, 390, 378), (378, 390, 391, 379), (379, 391, 392, 380), (380, 392, 393, 381), (381, 393, 394, 382), (382, 394, 395, 383), (383, 395, 384, 372), (384, 396, 397, 385), (385, 397, 398, 386), (386, 398, 399, 387), (387, 399, 400, 388), (388, 400, 401, 389), (389, 401, 402, 390), (390, 402, 403, 391), (391, 403, 404, 392), (392, 404, 405, 393), (393, 405, 406, 394), (394, 406, 407, 395), (395, 407, 396, 384), (396, 408, 409, 397), (397, 409, 410, 398), (398, 410, 411, 399), (399, 411, 412, 400), (400, 412, 413, 401), (401, 413, 414, 402), (402, 414, 415, 403), (403, 415, 416, 404), (404, 416, 417, 405), (405, 417, 418, 406), (406, 418, 419, 407), (407, 419, 408, 396), (408, 420, 421, 409), (409, 421, 422, 410), (410, 422, 423, 411), (411, 423, 424, 412), (412, 424, 425, 413), (413, 425, 426, 414), (414, 426, 427, 415), (415, 427, 428, 416), (416, 428, 429, 417), (417, 429, 430, 418), (418, 430, 431, 419), (419, 431, 420, 408), (420, 432, 433, 421), (421, 433, 434, 422), (422, 434, 435, 423), (423, 435, 436, 424), (424, 436, 437, 425), (425, 437, 438, 426), (426, 438, 439, 427), (427, 439, 440, 428), (428, 440, 441, 429), (429, 441, 442, 430), (430, 442, 443, 431), (431, 443, 432, 420), (432, 444, 445, 433), (433, 445, 446, 434), (434, 446, 447, 435), (435, 447, 448, 436), (436, 448, 449, 437), (437, 449, 450, 438), (438, 450, 451, 439), (439, 451, 452, 440), (440, 452, 453, 441), (441, 453, 454, 442), (442, 454, 455, 443), (443, 455, 444, 432), (444, 456, 457, 445), (445, 457, 458, 446), (446, 458, 459, 447), (447, 459, 460, 448), (448, 460, 461, 449), (449, 461, 462, 450), (450, 462, 463, 451), (451, 463, 464, 452), (452, 464, 465, 453), (453, 465, 466, 454), (454, 466, 467, 455), (455, 467, 456, 444), (456, 468, 469, 457), (457, 469, 470, 458), (458, 470, 471, 459), (459, 471, 472, 460), (460, 472, 473, 461), (461, 473, 474, 462), (462, 474, 475, 463), (463, 475, 476, 464), (464, 476, 477, 465), (465, 477, 478, 466), (466, 478, 479, 467), (467, 479, 468, 456), (468, 480, 481, 469), (469, 481, 482, 470), (470, 482, 483, 471), (471, 483, 484, 472), (472, 484, 485, 473), (473, 485, 486, 474), (474, 486, 487, 475), (475, 487, 488, 476), (476, 488, 489, 477), (477, 489, 490, 478), (478, 490, 491, 479), (479, 491, 480, 468), (480, 492, 493, 481), (481, 493, 494, 482), (482, 494, 495, 483), (483, 495, 496, 484), (484, 496, 497, 485), (485, 497, 498, 486), (486, 498, 499, 487), (487, 499, 500, 488), (488, 500, 501, 489), (489, 501, 502, 490), (490, 502, 503, 491), (491, 503, 492, 480), (492, 504, 505, 493), (493, 505, 506, 494), (494, 506, 507, 495), (495, 507, 508, 496), (496, 508, 509, 497), (497, 509, 510, 498), (498, 510, 511, 499), (499, 511, 512, 500), (500, 512, 513, 501), (501, 513, 514, 502), (502, 514, 515, 503), (503, 515, 504, 492), (504, 516, 517, 505), (505, 517, 518, 506), (506, 518, 519, 507), (507, 519, 520, 508), (508, 520, 521, 509), (509, 521, 522, 510), (510, 522, 523, 511), (511, 523, 524, 512), (512, 524, 525, 513), (513, 525, 526, 514), (514, 526, 527, 515), (515, 527, 516, 504), (516, 528, 529, 517), (517, 529, 530, 518), (518, 530, 531, 519), (519, 531, 532, 520), (520, 532, 533, 521), (521, 533, 534, 522), (522, 534, 535, 523), (523, 535, 536, 524), (524, 536, 537, 525), (525, 537, 538, 526), (526, 538, 539, 527), (527, 539, 528, 516), (528, 540, 541, 529), (529, 541, 542, 530), (530, 542, 543, 531), (531, 543, 544, 532), (532, 544, 545, 533), (533, 545, 546, 534), (534, 546, 547, 535), (535, 547, 548, 536), (536, 548, 549, 537), (537, 549, 550, 538), (538, 550, 551, 539), (539, 551, 540, 528), (540, 552, 553, 541), (541, 553, 554, 542), (542, 554, 555, 543), (543, 555, 556, 544), (544, 556, 557, 545), (545, 557, 558, 546), (546, 558, 559, 547), (547, 559, 560, 548), (548, 560, 561, 549), (549, 561, 562, 550), (550, 562, 563, 551), (551, 563, 552, 540), (552, 564, 565, 553), (553, 565, 566, 554), (554, 566, 567, 555), (555, 567, 568, 556), (556, 568, 569, 557), (557, 569, 570, 558), (558, 570, 571, 559), (559, 571, 572, 560), (560, 572, 573, 561), (561, 573, 574, 562), (562, 574, 575, 563), (563, 575, 564, 552), (564, 0, 1, 565), (565, 1, 2, 566), (566, 2, 3, 567), (567, 3, 4, 568), (568, 4, 5, 569), (569, 5, 6, 570), (570, 6, 7, 571), (571, 7, 8, 572), (572, 8, 9, 573), (573, 9, 10, 574), (574, 10, 11, 575), (575, 11, 0, 564)])
_uv = me_torus.uv_layers.new(name='UVMap')
_uv.uv.foreach_set('vector', [3.055, -0.05552, 3.389, -0.05552, 3.389, 0.2778, 3.055, 0.2778, 3.055, 0.2778, 3.389, 0.2778, 3.389, 0.6111, 3.055, 0.6111, 3.055, 0.6111, 3.389, 0.6111, 3.389, 0.9444, 3.055, 0.9444, 3.055, 0.9444, 3.389, 0.9444, 3.389, 1.278, 3.055, 1.278, 3.055, 1.278, 3.389, 1.278, 3.389, 1.611, 3.055, 1.611, 3.055, 1.611, 3.389, 1.611, 3.389, 1.944, 3.055, 1.944, 3.055, -2.055, 3.389, -2.055, 3.389, -1.722, 3.055, -1.722, 3.055, -1.722, 3.389, -1.722, 3.389, -1.389, 3.055, -1.389, 3.055, -1.389, 3.389, -1.389, 3.389, -1.055, 3.055, -1.055, 3.055, -1.055, 3.389, -1.055, 3.389, -0.7221, 3.055, -0.7221, 3.055, -0.7221, 3.389, -0.7221, 3.389, -0.3888, 3.055, -0.3888, 3.055, -0.05552, 3.055, -0.3888, 3.389, -0.3888, 3.389, -0.05552, 3.389, -0.05552, 3.722, -0.05552, 3.722, 0.2778, 3.389, 0.2778, 3.389, 0.2778, 3.722, 0.2778, 3.722, 0.6111, 3.389, 0.6111, 3.389, 0.6111, 3.722, 0.6111, 3.722, 0.9444, 3.389, 0.9444, 3.389, 0.9444, 3.722, 0.9444, 3.722, 1.278, 3.389, 1.278, 3.389, 1.278, 3.722, 1.278, 3.722, 1.611, 3.389, 1.611, 3.389, 1.611, 3.722, 1.611, 3.722, 1.944, 3.389, 1.944, 3.389, -2.055, 3.722, -2.055, 3.722, -1.722, 3.389, -1.722, 3.389, -1.722, 3.722, -1.722, 3.722, -1.389, 3.389, -1.389, 3.389, -1.389, 3.722, -1.389, 3.722, -1.055, 3.389, -1.055, 3.389, -1.055, 3.722, -1.055, 3.722, -0.7221, 3.389, -0.7221, 3.389, -0.7221, 3.722, -0.7221, 3.722, -0.3888, 3.389, -0.3888, 3.389, -0.3888, 3.722, -0.3888, 3.722, -0.05552, 3.389, -0.05552, 3.722, -0.05552, 4.055, -0.05552, 4.055, 0.2778, 3.722, 0.2778, 3.722, 0.2778, 4.055, 0.2778, 4.055, 0.6111, 3.722, 0.6111, 3.722, 0.6111, 4.055, 0.6111, 4.055, 0.9444, 3.722, 0.9444, 3.722, 0.9444, 4.055, 0.9444, 4.055, 1.278, 3.722, 1.278, 3.722, 1.278, 4.055, 1.278, 4.055, 1.611, 3.722, 1.611, 3.722, 1.611, 4.055, 1.611, 4.055, 1.944, 3.722, 1.944, 3.722, -2.055, 4.055, -2.055, 4.055, -1.722, 3.722, -1.722, 3.722, -1.722, 4.055, -1.722, 4.055, -1.389, 3.722, -1.389, 3.722, -1.389, 4.055, -1.389, 4.055, -1.055, 3.722, -1.055, 3.722, -1.055, 4.055, -1.055, 4.055, -0.7221, 3.722, -0.7221, 3.722, -0.7221, 4.055, -0.7221, 4.055, -0.3888, 3.722, -0.3888, 3.722, -0.3888, 4.055, -0.3888, 4.055, -0.05552, 3.722, -0.05552, 4.055, -0.05552, 4.389, -0.05552, 4.389, 0.2778, 4.055, 0.2778, 4.055, 0.2778, 4.389, 0.2778, 4.389, 0.6111, 4.055, 0.6111, 4.055, 0.6111, 4.389, 0.6111, 4.389, 0.9444, 4.055, 0.9444, 4.055, 0.9444, 4.389, 0.9444, 4.389, 1.278, 4.055, 1.278, 4.055, 1.278, 4.389, 1.278, 4.389, 1.611, 4.055, 1.611, 4.055, 1.611, 4.389, 1.611, 4.389, 1.944, 4.055, 1.944, 4.055, -2.055, 4.389, -2.055, 4.389, -1.722, 4.055, -1.722, 4.055, -1.722, 4.389, -1.722, 4.389, -1.389, 4.055, -1.389, 4.055, -1.389, 4.389, -1.389, 4.389, -1.055, 4.055, -1.055, 4.055, -1.055, 4.389, -1.055, 4.389, -0.7221, 4.055, -0.7221, 4.055, -0.7221, 4.389, -0.7221, 4.389, -0.3888, 4.055, -0.3888, 4.055, -0.3888, 4.389, -0.3888, 4.389, -0.05552, 4.055, -0.05552, 4.389, -0.05552, 4.722, -0.05552, 4.722, 0.2778, 4.389, 0.2778, 4.389, 0.2778, 4.722, 0.2778, 4.722, 0.6111, 4.389, 0.6111, 4.389, 0.6111, 4.722, 0.6111, 4.722, 0.9444, 4.389, 0.9444, 4.389, 0.9444, 4.722, 0.9444, 4.722, 1.278, 4.389, 1.278, 4.389, 1.278, 4.722, 1.278, 4.722, 1.611, 4.389, 1.611, 4.389, 1.611, 4.722, 1.611, 4.722, 1.944, 4.389, 1.944, 4.389, -2.055, 4.722, -2.055, 4.722, -1.722, 4.389, -1.722, 4.389, -1.722, 4.722, -1.722, 4.722, -1.389, 4.389, -1.389, 4.389, -1.389, 4.722, -1.389, 4.722, -1.055, 4.389, -1.055, 4.389, -1.055, 4.722, -1.055, 4.722, -0.7221, 4.389, -0.7221, 4.389, -0.7221, 4.722, -0.7221, 4.722, -0.3888, 4.389, -0.3888, 4.389, -0.3888, 4.722, -0.3888, 4.722, -0.05552, 4.389, -0.05552, 4.722, -0.05552, 5.055, -0.05552, 5.055, 0.2778, 4.722, 0.2778, 4.722, 0.2778, 5.055, 0.2778, 5.055, 0.6111, 4.722, 0.6111, 4.722, 0.6111, 5.055, 0.6111, 5.055, 0.9444, 4.722, 0.9444, 4.722, 0.9444, 5.055, 0.9444, 5.055, 1.278, 4.722, 1.278, 4.722, 1.278, 5.055, 1.278, 5.055, 1.611, 4.722, 1.611, 4.722, 1.611, 5.055, 1.611, 5.055, 1.944, 4.722, 1.944, 4.722, -2.055, 5.055, -2.055, 5.055, -1.722, 4.722, -1.722, 4.722, -1.722, 5.055, -1.722, 5.055, -1.389, 4.722, -1.389, 4.722, -1.389, 5.055, -1.389, 5.055, -1.055, 4.722, -1.055, 4.722, -1.055, 5.055, -1.055, 5.055, -0.7221, 4.722, -0.7221, 4.722, -0.7221, 5.055, -0.7221, 5.055, -0.3888, 4.722, -0.3888, 4.722, -0.3888, 5.055, -0.3888, 5.055, -0.05552, 4.722, -0.05552, 5.055, -0.05552, 5.389, -0.05552, 5.389, 0.2778, 5.055, 0.2778, 5.055, 0.2778, 5.389, 0.2778, 5.389, 0.6111, 5.055, 0.6111, 5.055, 0.6111, 5.389, 0.6111, 5.389, 0.9444, 5.055, 0.9444, 5.055, 0.9444, 5.389, 0.9444, 5.389, 1.278, 5.055, 1.278, 5.055, 1.278, 5.389, 1.278, 5.389, 1.611, 5.055, 1.611, 5.055, 1.611, 5.389, 1.611, 5.389, 1.944, 5.055, 1.944, 5.055, -2.055, 5.389, -2.055, 5.389, -1.722, 5.055, -1.722, 5.055, -1.722, 5.389, -1.722, 5.389, -1.389, 5.055, -1.389, 5.055, -1.389, 5.389, -1.389, 5.389, -1.055, 5.055, -1.055, 5.055, -1.055, 5.389, -1.055, 5.389, -0.7221, 5.055, -0.7221, 5.055, -0.7221, 5.389, -0.7221, 5.389, -0.3888, 5.055, -0.3888, 5.055, -0.3888, 5.389, -0.3888, 5.389, -0.05552, 5.055, -0.05552, 5.389, -0.05552, 5.722, -0.05552, 5.722, 0.2778, 5.389, 0.2778, 5.389, 0.2778, 5.722, 0.2778, 5.722, 0.6111, 5.389, 0.6111, 5.389, 0.6111, 5.722, 0.6111, 5.722, 0.9444, 5.389, 0.9444, 5.389, 0.9444, 5.722, 0.9444, 5.722, 1.278, 5.389, 1.278, 5.389, 1.278, 5.722, 1.278, 5.722, 1.611, 5.389, 1.611, 5.389, 1.611, 5.722, 1.611, 5.722, 1.944, 5.389, 1.944, 5.389, -2.055, 5.722, -2.055, 5.722, -1.722, 5.389, -1.722, 5.389, -1.722, 5.722, -1.722, 5.722, -1.389, 5.389, -1.389, 5.389, -1.389, 5.722, -1.389, 5.722, -1.055, 5.389, -1.055, 5.389, -1.055, 5.722, -1.055, 5.722, -0.7221, 5.389, -0.7221, 5.389, -0.7221, 5.722, -0.7221, 5.722, -0.3888, 5.389, -0.3888, 5.389, -0.3888, 5.722, -0.3888, 5.722, -0.05552, 5.389, -0.05552, 5.722, -0.05552, 6.055, -0.05552, 6.055, 0.2778, 5.722, 0.2778, 5.722, 0.2778, 6.055, 0.2778, 6.055, 0.6111, 5.722, 0.6111, 5.722, 0.6111, 6.055, 0.6111, 6.055, 0.9444, 5.722, 0.9444, 5.722, 0.9444, 6.055, 0.9444, 6.055, 1.278, 5.722, 1.278, 5.722, 1.278, 6.055, 1.278, 6.055, 1.611, 5.722, 1.611, 5.722, 1.611, 6.055, 1.611, 6.055, 1.944, 5.722, 1.944, 5.722, -2.055, 6.055, -2.055, 6.055, -1.722, 5.722, -1.722, 5.722, -1.722, 6.055, -1.722, 6.055, -1.389, 5.722, -1.389, 5.722, -1.389, 6.055, -1.389, 6.055, -1.055, 5.722, -1.055, 5.722, -1.055, 6.055, -1.055, 6.055, -0.7221, 5.722, -0.7221, 5.722, -0.7221, 6.055, -0.7221, 6.055, -0.3888, 5.722, -0.3888, 5.722, -0.3888, 6.055, -0.3888, 6.055, -0.05552, 5.722, -0.05552, 6.055, -0.05552, 6.388, -0.05552, 6.388, 0.2778, 6.055, 0.2778, 6.055, 0.2778, 6.388, 0.2778, 6.388, 0.6111, 6.055, 0.6111, 6.055, 0.6111, 6.388, 0.6111, 6.388, 0.9444, 6.055, 0.9444, 6.055, 0.9444, 6.388, 0.9444, 6.388, 1.278, 6.055, 1.278, 6.055, 1.278, 6.388, 1.278, 6.388, 1.611, 6.055, 1.611, 6.055, 1.611, 6.388, 1.611, 6.388, 1.944, 6.055, 1.944, 6.055, -2.055, 6.388, -2.055, 6.388, -1.722, 6.055, -1.722, 6.055, -1.722, 6.388, -1.722, 6.388, -1.389, 6.055, -1.389, 6.055, -1.389, 6.388, -1.389, 6.388, -1.055, 6.055, -1.055, 6.055, -1.055, 6.388, -1.055, 6.388, -0.7221, 6.055, -0.7221, 6.055, -0.7221, 6.388, -0.7221, 6.388, -0.3888, 6.055, -0.3888, 6.055, -0.3888, 6.388, -0.3888, 6.388, -0.05552, 6.055, -0.05552, 6.388, -0.05552, 6.722, -0.05552, 6.722, 0.2778, 6.388, 0.2778, 6.388, 0.2778, 6.722, 0.2778, 6.722, 0.6111, 6.388, 0.6111, 6.388, 0.6111, 6.722, 0.6111, 6.722, 0.9444, 6.388, 0.9444, 6.388, 0.9444, 6.722, 0.9444, 6.722, 1.278, 6.388, 1.278, 6.388, 1.278, 6.722, 1.278, 6.722, 1.611, 6.388, 1.611, 6.388, 1.611, 6.722, 1.611, 6.722, 1.944, 6.388, 1.944, 6.388, -2.055, 6.722, -2.055, 6.722, -1.722, 6.388, -1.722, 6.388, -1.722, 6.722, -1.722, 6.722, -1.389, 6.388, -1.389, 6.388, -1.389, 6.722, -1.389, 6.722, -1.055, 6.388, -1.055, 6.388, -1.055, 6.722, -1.055, 6.722, -0.7221, 6.388, -0.7221, 6.388, -0.7221, 6.722, -0.7221, 6.722, -0.3888, 6.388, -0.3888, 6.388, -0.3888, 6.722, -0.3888, 6.722, -0.05552, 6.388, -0.05552, 6.722, -0.05552, 7.055, -0.05552, 7.055, 0.2778, 6.722, 0.2778, 6.722, 0.2778, 7.055, 0.2778, 7.055, 0.6111, 6.722, 0.6111, 6.722, 0.6111, 7.055, 0.6111, 7.055, 0.9444, 6.722, 0.9444, 6.722, 0.9444, 7.055, 0.9444, 7.055, 1.278, 6.722, 1.278, 6.722, 1.278, 7.055, 1.278, 7.055, 1.611, 6.722, 1.611, 6.722, 1.611, 7.055, 1.611, 7.055, 1.944, 6.722, 1.944, 6.722, -2.055, 7.055, -2.055, 7.055, -1.722, 6.722, -1.722, 6.722, -1.722, 7.055, -1.722, 7.055, -1.389, 6.722, -1.389, 6.722, -1.389, 7.055, -1.389, 7.055, -1.055, 6.722, -1.055, 6.722, -1.055, 7.055, -1.055, 7.055, -0.7221, 6.722, -0.7221, 6.722, -0.7221, 7.055, -0.7221, 7.055, -0.3888, 6.722, -0.3888, 6.722, -0.3888, 7.055, -0.3888, 7.055, -0.05552, 6.722, -0.05552, 7.055, -0.05552, 7.388, -0.05552, 7.388, 0.2778, 7.055, 0.2778, 7.055, 0.2778, 7.388, 0.2778, 7.388, 0.6111, 7.055, 0.6111, 7.055, 0.6111, 7.388, 0.6111, 7.388, 0.9444, 7.055, 0.9444, 7.055, 0.9444, 7.388, 0.9444, 7.388, 1.278, 7.055, 1.278, 7.055, 1.278, 7.388, 1.278, 7.388, 1.611, 7.055, 1.611, 7.055, 1.611, 7.388, 1.611, 7.388, 1.944, 7.055, 1.944, 7.055, -2.055, 7.388, -2.055, 7.388, -1.722, 7.055, -1.722, 7.055, -1.722, 7.388, -1.722, 7.388, -1.389, 7.055, -1.389, 7.055, -1.389, 7.388, -1.389, 7.388, -1.055, 7.055, -1.055, 7.055, -1.055, 7.388, -1.055, 7.388, -0.7221, 7.055, -0.7221, 7.055, -0.7221, 7.388, -0.7221, 7.388, -0.3888, 7.055, -0.3888, 7.055, -0.3888, 7.388, -0.3888, 7.388, -0.05552, 7.055, -0.05552, 7.388, -0.05552, 7.722, -0.05552, 7.722, 0.2778, 7.388, 0.2778, 7.388, 0.2778, 7.722, 0.2778, 7.722, 0.6111, 7.388, 0.6111, 7.388, 0.6111, 7.722, 0.6111, 7.722, 0.9444, 7.388, 0.9444, 7.388, 0.9444, 7.722, 0.9444, 7.722, 1.278, 7.388, 1.278, 7.388, 1.278, 7.722, 1.278, 7.722, 1.611, 7.388, 1.611, 7.388, 1.611, 7.722, 1.611, 7.722, 1.944, 7.388, 1.944, 7.388, -2.055, 7.722, -2.055, 7.722, -1.722, 7.388, -1.722, 7.388, -1.722, 7.722, -1.722, 7.722, -1.389, 7.388, -1.389, 7.388, -1.389, 7.722, -1.389, 7.722, -1.055, 7.388, -1.055, 7.388, -1.055, 7.722, -1.055, 7.722, -0.7221, 7.388, -0.7221, 7.388, -0.7221, 7.722, -0.7221, 7.722, -0.3888, 7.388, -0.3888, 7.388, -0.3888, 7.722, -0.3888, 7.722, -0.05552, 7.388, -0.05552, 7.722, -0.05552, 8.055, -0.05552, 8.055, 0.2778, 7.722, 0.2778, 7.722, 0.2778, 8.055, 0.2778, 8.055, 0.6111, 7.722, 0.6111, 7.722, 0.6111, 8.055, 0.6111, 8.055, 0.9444, 7.722, 0.9444, 7.722, 0.9444, 8.055, 0.9444, 8.055, 1.278, 7.722, 1.278, 7.722, 1.278, 8.055, 1.278, 8.055, 1.611, 7.722, 1.611, 7.722, 1.611, 8.055, 1.611, 8.055, 1.944, 7.722, 1.944, 7.722, -2.055, 8.055, -2.055, 8.055, -1.722, 7.722, -1.722, 7.722, -1.722, 8.055, -1.722, 8.055, -1.389, 7.722, -1.389, 7.722, -1.389, 8.055, -1.389, 8.055, -1.055, 7.722, -1.055, 7.722, -1.055, 8.055, -1.055, 8.055, -0.7221, 7.722, -0.7221, 7.722, -0.7221, 8.055, -0.7221, 8.055, -0.3888, 7.722, -0.3888, 7.722, -0.3888, 8.055, -0.3888, 8.055, -0.05552, 7.722, -0.05552, 8.055, -0.05552, 8.388, -0.05552, 8.388, 0.2778, 8.055, 0.2778, 8.055, 0.2778, 8.388, 0.2778, 8.388, 0.6111, 8.055, 0.6111, 8.055, 0.6111, 8.388, 0.6111, 8.388, 0.9444, 8.055, 0.9444, 8.055, 0.9444, 8.388, 0.9444, 8.388, 1.278, 8.055, 1.278, 8.055, 1.278, 8.388, 1.278, 8.388, 1.611, 8.055, 1.611, 8.055, 1.611, 8.388, 1.611, 8.388, 1.944, 8.055, 1.944, 8.055, -2.055, 8.388, -2.055, 8.388, -1.722, 8.055, -1.722, 8.055, -1.722, 8.388, -1.722, 8.388, -1.389, 8.055, -1.389, 8.055, -1.389, 8.388, -1.389, 8.388, -1.055, 8.055, -1.055, 8.055, -1.055, 8.388, -1.055, 8.388, -0.7221, 8.055, -0.7221, 8.055, -0.7221, 8.388, -0.7221, 8.388, -0.3888, 8.055, -0.3888, 8.055, -0.3888, 8.388, -0.3888, 8.388, -0.05552, 8.055, -0.05552, 8.388, -0.05552, 8.722, -0.05552, 8.722, 0.2778, 8.388, 0.2778, 8.388, 0.2778, 8.722, 0.2778, 8.722, 0.6111, 8.388, 0.6111, 8.388, 0.6111, 8.722, 0.6111, 8.722, 0.9444, 8.388, 0.9444, 8.388, 0.9444, 8.722, 0.9444, 8.722, 1.278, 8.388, 1.278, 8.388, 1.278, 8.722, 1.278, 8.722, 1.611, 8.388, 1.611, 8.388, 1.611, 8.722, 1.611, 8.722, 1.944, 8.388, 1.944, 8.388, -2.055, 8.722, -2.055, 8.722, -1.722, 8.388, -1.722, 8.388, -1.722, 8.722, -1.722, 8.722, -1.389, 8.388, -1.389, 8.388, -1.389, 8.722, -1.389, 8.722, -1.055, 8.388, -1.055, 8.388, -1.055, 8.722, -1.055, 8.722, -0.7221, 8.388, -0.7221, 8.388, -0.7221, 8.722, -0.7221, 8.722, -0.3888, 8.388, -0.3888, 8.388, -0.3888, 8.722, -0.3888, 8.722, -0.05552, 8.388, -0.05552, 8.722, -0.05552, 9.055, -0.05552, 9.055, 0.2778, 8.722, 0.2778, 8.722, 0.2778, 9.055, 0.2778, 9.055, 0.6111, 8.722, 0.6111, 8.722, 0.6111, 9.055, 0.6111, 9.055, 0.9444, 8.722, 0.9444, 8.722, 0.9444, 9.055, 0.9444, 9.055, 1.278, 8.722, 1.278, 8.722, 1.278, 9.055, 1.278, 9.055, 1.611, 8.722, 1.611, 8.722, 1.611, 9.055, 1.611, 9.055, 1.944, 8.722, 1.944, 8.722, -2.055, 9.055, -2.055, 9.055, -1.722, 8.722, -1.722, 8.722, -1.722, 9.055, -1.722, 9.055, -1.389, 8.722, -1.389, 8.722, -1.389, 9.055, -1.389, 9.055, -1.055, 8.722, -1.055, 8.722, -1.055, 9.055, -1.055, 9.055, -0.7221, 8.722, -0.7221, 8.722, -0.7221, 9.055, -0.7221, 9.055, -0.3888, 8.722, -0.3888, 8.722, -0.3888, 9.055, -0.3888, 9.055, -0.05552, 8.722, -0.05552, -6.944, -0.05552, -6.611, -0.05552, -6.611, 0.2778, -6.944, 0.2778, -6.944, 0.2778, -6.611, 0.2778, -6.611, 0.6111, -6.944, 0.6111, -6.944, 0.6111, -6.611, 0.6111, -6.611, 0.9444, -6.944, 0.9444, -6.944, 0.9444, -6.611, 0.9444, -6.611, 1.278, -6.944, 1.278, -6.944, 1.278, -6.611, 1.278, -6.611, 1.611, -6.944, 1.611, -6.944, 1.611, -6.611, 1.611, -6.611, 1.944, -6.944, 1.944, -6.944, -2.055, -6.611, -2.055, -6.611, -1.722, -6.944, -1.722, -6.944, -1.722, -6.611, -1.722, -6.611, -1.389, -6.944, -1.389, -6.944, -1.389, -6.611, -1.389, -6.611, -1.055, -6.944, -1.055, -6.944, -1.055, -6.611, -1.055, -6.611, -0.7221, -6.944, -0.7221, -6.944, -0.7221, -6.611, -0.7221, -6.611, -0.3888, -6.944, -0.3888, -6.944, -0.3888, -6.611, -0.3888, -6.611, -0.05552, -6.944, -0.05552, -6.611, -0.05552, -6.277, -0.05552, -6.277, 0.2778, -6.611, 0.2778, -6.611, 0.2778, -6.277, 0.2778, -6.277, 0.6111, -6.611, 0.6111, -6.611, 0.6111, -6.277, 0.6111, -6.277, 0.9444, -6.611, 0.9444, -6.611, 0.9444, -6.277, 0.9444, -6.277, 1.278, -6.611, 1.278, -6.611, 1.278, -6.277, 1.278, -6.277, 1.611, -6.611, 1.611, -6.611, 1.611, -6.277, 1.611, -6.277, 1.944, -6.611, 1.944, -6.611, -2.055, -6.277, -2.055, -6.277, -1.722, -6.611, -1.722, -6.611, -1.722, -6.277, -1.722, -6.277, -1.389, -6.611, -1.389, -6.611, -1.389, -6.277, -1.389, -6.277, -1.055, -6.611, -1.055, -6.611, -1.055, -6.277, -1.055, -6.277, -0.7221, -6.611, -0.7221, -6.611, -0.7221, -6.277, -0.7221, -6.277, -0.3888, -6.611, -0.3888, -6.611, -0.3888, -6.277, -0.3888, -6.277, -0.05552, -6.611, -0.05552, -6.277, -0.05552, -5.944, -0.05552, -5.944, 0.2778, -6.277, 0.2778, -6.277, 0.2778, -5.944, 0.2778, -5.944, 0.6111, -6.277, 0.6111, -6.277, 0.6111, -5.944, 0.6111, -5.944, 0.9444, -6.277, 0.9444, -6.277, 0.9444, -5.944, 0.9444, -5.944, 1.278, -6.277, 1.278, -6.277, 1.278, -5.944, 1.278, -5.944, 1.611, -6.277, 1.611, -6.277, 1.611, -5.944, 1.611, -5.944, 1.944, -6.277, 1.944, -6.277, -2.055, -5.944, -2.055, -5.944, -1.722, -6.277, -1.722, -6.277, -1.722, -5.944, -1.722, -5.944, -1.389, -6.277, -1.389, -6.277, -1.389, -5.944, -1.389, -5.944, -1.055, -6.277, -1.055, -6.277, -1.055, -5.944, -1.055, -5.944, -0.7221, -6.277, -0.7221, -6.277, -0.7221, -5.944, -0.7221, -5.944, -0.3888, -6.277, -0.3888, -6.277, -0.3888, -5.944, -0.3888, -5.944, -0.05552, -6.277, -0.05552, -5.944, -0.05552, -5.611, -0.05552, -5.611, 0.2778, -5.944, 0.2778, -5.944, 0.2778, -5.611, 0.2778, -5.611, 0.6111, -5.944, 0.6111, -5.944, 0.6111, -5.611, 0.6111, -5.611, 0.9444, -5.944, 0.9444, -5.944, 0.9444, -5.611, 0.9444, -5.611, 1.278, -5.944, 1.278, -5.944, 1.278, -5.611, 1.278, -5.611, 1.611, -5.944, 1.611, -5.944, 1.611, -5.611, 1.611, -5.611, 1.944, -5.944, 1.944, -5.944, -2.055, -5.611, -2.055, -5.611, -1.722, -5.944, -1.722, -5.944, -1.722, -5.611, -1.722, -5.611, -1.389, -5.944, -1.389, -5.944, -1.389, -5.611, -1.389, -5.611, -1.055, -5.944, -1.055, -5.944, -1.055, -5.611, -1.055, -5.611, -0.7221, -5.944, -0.7221, -5.944, -0.7221, -5.611, -0.7221, -5.611, -0.3888, -5.944, -0.3888, -5.944, -0.3888, -5.611, -0.3888, -5.611, -0.05552, -5.944, -0.05552, -5.611, -0.05552, -5.277, -0.05552, -5.277, 0.2778, -5.611, 0.2778, -5.611, 0.2778, -5.277, 0.2778, -5.277, 0.6111, -5.611, 0.6111, -5.611, 0.6111, -5.277, 0.6111, -5.277, 0.9444, -5.611, 0.9444, -5.611, 0.9444, -5.277, 0.9444, -5.277, 1.278, -5.611, 1.278, -5.611, 1.278, -5.277, 1.278, -5.277, 1.611, -5.611, 1.611, -5.611, 1.611, -5.277, 1.611, -5.277, 1.944, -5.611, 1.944, -5.611, -2.055, -5.277, -2.055, -5.277, -1.722, -5.611, -1.722, -5.611, -1.722, -5.277, -1.722, -5.277, -1.389, -5.611, -1.389, -5.611, -1.389, -5.277, -1.389, -5.277, -1.055, -5.611, -1.055, -5.611, -1.055, -5.277, -1.055, -5.277, -0.7221, -5.611, -0.7221, -5.611, -0.7221, -5.277, -0.7221, -5.277, -0.3888, -5.611, -0.3888, -5.611, -0.3888, -5.277, -0.3888, -5.277, -0.05552, -5.611, -0.05552, -5.277, -0.05552, -4.944, -0.05552, -4.944, 0.2778, -5.277, 0.2778, -5.277, 0.2778, -4.944, 0.2778, -4.944, 0.6111, -5.277, 0.6111, -5.277, 0.6111, -4.944, 0.6111, -4.944, 0.9444, -5.277, 0.9444, -5.277, 0.9444, -4.944, 0.9444, -4.944, 1.278, -5.277, 1.278, -5.277, 1.278, -4.944, 1.278, -4.944, 1.611, -5.277, 1.611, -5.277, 1.611, -4.944, 1.611, -4.944, 1.944, -5.277, 1.944, -5.277, -2.055, -4.944, -2.055, -4.944, -1.722, -5.277, -1.722, -5.277, -1.722, -4.944, -1.722, -4.944, -1.389, -5.277, -1.389, -5.277, -1.389, -4.944, -1.389, -4.944, -1.055, -5.277, -1.055, -5.277, -1.055, -4.944, -1.055, -4.944, -0.7221, -5.277, -0.7221, -5.277, -0.7221, -4.944, -0.7221, -4.944, -0.3888, -5.277, -0.3888, -5.277, -0.3888, -4.944, -0.3888, -4.944, -0.05552, -5.277, -0.05552, -4.944, -0.05552, -4.611, -0.05552, -4.611, 0.2778, -4.944, 0.2778, -4.944, 0.2778, -4.611, 0.2778, -4.611, 0.6111, -4.944, 0.6111, -4.944, 0.6111, -4.611, 0.6111, -4.611, 0.9444, -4.944, 0.9444, -4.944, 0.9444, -4.611, 0.9444, -4.611, 1.278, -4.944, 1.278, -4.944, 1.278, -4.611, 1.278, -4.611, 1.611, -4.944, 1.611, -4.944, 1.611, -4.611, 1.611, -4.611, 1.944, -4.944, 1.944, -4.944, -2.055, -4.611, -2.055, -4.611, -1.722, -4.944, -1.722, -4.944, -1.722, -4.611, -1.722, -4.611, -1.389, -4.944, -1.389, -4.944, -1.389, -4.611, -1.389, -4.611, -1.055, -4.944, -1.055, -4.944, -1.055, -4.611, -1.055, -4.611, -0.7221, -4.944, -0.7221, -4.944, -0.7221, -4.611, -0.7221, -4.611, -0.3888, -4.944, -0.3888, -4.944, -0.3888, -4.611, -0.3888, -4.611, -0.05552, -4.944, -0.05552, -4.611, -0.05552, -4.277, -0.05552, -4.277, 0.2778, -4.611, 0.2778, -4.611, 0.2778, -4.277, 0.2778, -4.277, 0.6111, -4.611, 0.6111, -4.611, 0.6111, -4.277, 0.6111, -4.277, 0.9444, -4.611, 0.9444, -4.611, 0.9444, -4.277, 0.9444, -4.277, 1.278, -4.611, 1.278, -4.611, 1.278, -4.277, 1.278, -4.277, 1.611, -4.611, 1.611, -4.611, 1.611, -4.277, 1.611, -4.277, 1.944, -4.611, 1.944, -4.611, -2.055, -4.277, -2.055, -4.277, -1.722, -4.611, -1.722, -4.611, -1.722, -4.277, -1.722, -4.277, -1.389, -4.611, -1.389, -4.611, -1.389, -4.277, -1.389, -4.277, -1.055, -4.611, -1.055, -4.611, -1.055, -4.277, -1.055, -4.277, -0.7221, -4.611, -0.7221, -4.611, -0.7221, -4.277, -0.7221, -4.277, -0.3888, -4.611, -0.3888, -4.611, -0.3888, -4.277, -0.3888, -4.277, -0.05552, -4.611, -0.05552, -4.277, -0.05552, -3.944, -0.05552, -3.944, 0.2778, -4.277, 0.2778, -4.277, 0.2778, -3.944, 0.2778, -3.944, 0.6111, -4.277, 0.6111, -4.277, 0.6111, -3.944, 0.6111, -3.944, 0.9444, -4.277, 0.9444, -4.277, 0.9444, -3.944, 0.9444, -3.944, 1.278, -4.277, 1.278, -4.277, 1.278, -3.944, 1.278, -3.944, 1.611, -4.277, 1.611, -4.277, 1.611, -3.944, 1.611, -3.944, 1.944, -4.277, 1.944, -4.277, -2.055, -3.944, -2.055, -3.944, -1.722, -4.277, -1.722, -4.277, -1.722, -3.944, -1.722, -3.944, -1.389, -4.277, -1.389, -4.277, -1.389, -3.944, -1.389, -3.944, -1.055, -4.277, -1.055, -4.277, -1.055, -3.944, -1.055, -3.944, -0.7221, -4.277, -0.7221, -4.277, -0.7221, -3.944, -0.7221, -3.944, -0.3888, -4.277, -0.3888, -4.277, -0.3888, -3.944, -0.3888, -3.944, -0.05552, -4.277, -0.05552, -3.944, -0.05552, -3.611, -0.05552, -3.611, 0.2778, -3.944, 0.2778, -3.944, 0.2778, -3.611, 0.2778, -3.611, 0.6111, -3.944, 0.6111, -3.944, 0.6111, -3.611, 0.6111, -3.611, 0.9444, -3.944, 0.9444, -3.944, 0.9444, -3.611, 0.9444, -3.611, 1.278, -3.944, 1.278, -3.944, 1.278, -3.611, 1.278, -3.611, 1.611, -3.944, 1.611, -3.944, 1.611, -3.611, 1.611, -3.611, 1.944, -3.944, 1.944, -3.944, -2.055, -3.611, -2.055, -3.611, -1.722, -3.944, -1.722, -3.944, -1.722, -3.611, -1.722, -3.611, -1.389, -3.944, -1.389, -3.944, -1.389, -3.611, -1.389, -3.611, -1.055, -3.944, -1.055, -3.944, -1.055, -3.611, -1.055, -3.611, -0.7221, -3.944, -0.7221, -3.944, -0.7221, -3.611, -0.7221, -3.611, -0.3888, -3.944, -0.3888, -3.944, -0.3888, -3.611, -0.3888, -3.611, -0.05552, -3.944, -0.05552, -3.611, -0.05552, -3.278, -0.05552, -3.278, 0.2778, -3.611, 0.2778, -3.611, 0.2778, -3.278, 0.2778, -3.278, 0.6111, -3.611, 0.6111, -3.611, 0.6111, -3.278, 0.6111, -3.278, 0.9444, -3.611, 0.9444, -3.611, 0.9444, -3.278, 0.9444, -3.278, 1.278, -3.611, 1.278, -3.611, 1.278, -3.278, 1.278, -3.278, 1.611, -3.611, 1.611, -3.611, 1.611, -3.278, 1.611, -3.278, 1.944, -3.611, 1.944, -3.611, -2.055, -3.278, -2.055, -3.278, -1.722, -3.611, -1.722, -3.611, -1.722, -3.278, -1.722, -3.278, -1.389, -3.611, -1.389, -3.611, -1.389, -3.278, -1.389, -3.278, -1.055, -3.611, -1.055, -3.611, -1.055, -3.278, -1.055, -3.278, -0.7221, -3.611, -0.7221, -3.611, -0.7221, -3.278, -0.7221, -3.278, -0.3888, -3.611, -0.3888, -3.611, -0.3888, -3.278, -0.3888, -3.278, -0.05552, -3.611, -0.05552, -3.278, -0.05552, -2.944, -0.05552, -2.944, 0.2778, -3.278, 0.2778, -3.278, 0.2778, -2.944, 0.2778, -2.944, 0.6111, -3.278, 0.6111, -3.278, 0.6111, -2.944, 0.6111, -2.944, 0.9444, -3.278, 0.9444, -3.278, 0.9444, -2.944, 0.9444, -2.944, 1.278, -3.278, 1.278, -3.278, 1.278, -2.944, 1.278, -2.944, 1.611, -3.278, 1.611, -3.278, 1.611, -2.944, 1.611, -2.944, 1.944, -3.278, 1.944, -3.278, -2.055, -2.944, -2.055, -2.944, -1.722, -3.278, -1.722, -3.278, -1.722, -2.944, -1.722, -2.944, -1.389, -3.278, -1.389, -3.278, -1.389, -2.944, -1.389, -2.944, -1.055, -3.278, -1.055, -3.278, -1.055, -2.944, -1.055, -2.944, -0.7221, -3.278, -0.7221, -3.278, -0.7221, -2.944, -0.7221, -2.944, -0.3888, -3.278, -0.3888, -3.278, -0.3888, -2.944, -0.3888, -2.944, -0.05552, -3.278, -0.05552, -2.944, -0.05552, -2.611, -0.05552, -2.611, 0.2778, -2.944, 0.2778, -2.944, 0.2778, -2.611, 0.2778, -2.611, 0.6111, -2.944, 0.6111, -2.944, 0.6111, -2.611, 0.6111, -2.611, 0.9444, -2.944, 0.9444, -2.944, 0.9444, -2.611, 0.9444, -2.611, 1.278, -2.944, 1.278, -2.944, 1.278, -2.611, 1.278, -2.611, 1.611, -2.944, 1.611, -2.944, 1.611, -2.611, 1.611, -2.611, 1.944, -2.944, 1.944, -2.944, -2.055, -2.611, -2.055, -2.611, -1.722, -2.944, -1.722, -2.944, -1.722, -2.611, -1.722, -2.611, -1.389, -2.944, -1.389, -2.944, -1.389, -2.611, -1.389, -2.611, -1.055, -2.944, -1.055, -2.944, -1.055, -2.611, -1.055, -2.611, -0.7221, -2.944, -0.7221, -2.944, -0.7221, -2.611, -0.7221, -2.611, -0.3888, -2.944, -0.3888, -2.944, -0.3888, -2.611, -0.3888, -2.611, -0.05552, -2.944, -0.05552, -2.611, -0.05552, -2.278, -0.05552, -2.278, 0.2778, -2.611, 0.2778, -2.611, 0.2778, -2.278, 0.2778, -2.278, 0.6111, -2.611, 0.6111, -2.611, 0.6111, -2.278, 0.6111, -2.278, 0.9444, -2.611, 0.9444, -2.611, 0.9444, -2.278, 0.9444, -2.278, 1.278, -2.611, 1.278, -2.611, 1.278, -2.278, 1.278, -2.278, 1.611, -2.611, 1.611, -2.611, 1.611, -2.278, 1.611, -2.278, 1.944, -2.611, 1.944, -2.611, -2.055, -2.278, -2.055, -2.278, -1.722, -2.611, -1.722, -2.611, -1.722, -2.278, -1.722, -2.278, -1.389, -2.611, -1.389, -2.611, -1.389, -2.278, -1.389, -2.278, -1.055, -2.611, -1.055, -2.611, -1.055, -2.278, -1.055, -2.278, -0.7221, -2.611, -0.7221, -2.611, -0.7221, -2.278, -0.7221, -2.278, -0.3888, -2.611, -0.3888, -2.611, -0.3888, -2.278, -0.3888, -2.278, -0.05552, -2.611, -0.05552, -2.278, -0.05552, -1.944, -0.05552, -1.944, 0.2778, -2.278, 0.2778, -2.278, 0.2778, -1.944, 0.2778, -1.944, 0.6111, -2.278, 0.6111, -2.278, 0.6111, -1.944, 0.6111, -1.944, 0.9444, -2.278, 0.9444, -2.278, 0.9444, -1.944, 0.9444, -1.944, 1.278, -2.278, 1.278, -2.278, 1.278, -1.944, 1.278, -1.944, 1.611, -2.278, 1.611, -2.278, 1.611, -1.944, 1.611, -1.944, 1.944, -2.278, 1.944, -2.278, -2.055, -1.944, -2.055, -1.944, -1.722, -2.278, -1.722, -2.278, -1.722, -1.944, -1.722, -1.944, -1.389, -2.278, -1.389, -2.278, -1.389, -1.944, -1.389, -1.944, -1.055, -2.278, -1.055, -2.278, -1.055, -1.944, -1.055, -1.944, -0.7221, -2.278, -0.7221, -2.278, -0.7221, -1.944, -0.7221, -1.944, -0.3888, -2.278, -0.3888, -2.278, -0.3888, -1.944, -0.3888, -1.944, -0.05552, -2.278, -0.05552, -1.944, -0.05552, -1.611, -0.05552, -1.611, 0.2778, -1.944, 0.2778, -1.944, 0.2778, -1.611, 0.2778, -1.611, 0.6111, -1.944, 0.6111, -1.944, 0.6111, -1.611, 0.6111, -1.611, 0.9444, -1.944, 0.9444, -1.944, 0.9444, -1.611, 0.9444, -1.611, 1.278, -1.944, 1.278, -1.944, 1.278, -1.611, 1.278, -1.611, 1.611, -1.944, 1.611, -1.944, 1.611, -1.611, 1.611, -1.611, 1.944, -1.944, 1.944, -1.944, -2.055, -1.611, -2.055, -1.611, -1.722, -1.944, -1.722, -1.944, -1.722, -1.611, -1.722, -1.611, -1.389, -1.944, -1.389, -1.944, -1.389, -1.611, -1.389, -1.611, -1.055, -1.944, -1.055, -1.944, -1.055, -1.611, -1.055, -1.611, -0.7221, -1.944, -0.7221, -1.944, -0.7221, -1.611, -0.7221, -1.611, -0.3888, -1.944, -0.3888, -1.944, -0.3888, -1.611, -0.3888, -1.611, -0.05552, -1.944, -0.05552, -1.611, -0.05552, -1.278, -0.05552, -1.278, 0.2778, -1.611, 0.2778, -1.611, 0.2778, -1.278, 0.2778, -1.278, 0.6111, -1.611, 0.6111, -1.611, 0.6111, -1.278, 0.6111, -1.278, 0.9444, -1.611, 0.9444, -1.611, 0.9444, -1.278, 0.9444, -1.278, 1.278, -1.611, 1.278, -1.611, 1.278, -1.278, 1.278, -1.278, 1.611, -1.611, 1.611, -1.611, 1.611, -1.278, 1.611, -1.278, 1.944, -1.611, 1.944, -1.611, -2.055, -1.278, -2.055, -1.278, -1.722, -1.611, -1.722, -1.611, -1.722, -1.278, -1.722, -1.278, -1.389, -1.611, -1.389, -1.611, -1.389, -1.278, -1.389, -1.278, -1.055, -1.611, -1.055, -1.611, -1.055, -1.278, -1.055, -1.278, -0.7221, -1.611, -0.7221, -1.611, -0.7221, -1.278, -0.7221, -1.278, -0.3888, -1.611, -0.3888, -1.611, -0.3888, -1.278, -0.3888, -1.278, -0.05552, -1.611, -0.05552, -1.278, -0.05552, -0.9443, -0.05552, -0.9443, 0.2778, -1.278, 0.2778, -1.278, 0.2778, -0.9443, 0.2778, -0.9443, 0.6111, -1.278, 0.6111, -1.278, 0.6111, -0.9443, 0.6111, -0.9443, 0.9444, -1.278, 0.9444, -1.278, 0.9444, -0.9443, 0.9444, -0.9443, 1.278, -1.278, 1.278, -1.278, 1.278, -0.9443, 1.278, -0.9443, 1.611, -1.278, 1.611, -1.278, 1.611, -0.9443, 1.611, -0.9443, 1.944, -1.278, 1.944, -1.278, -2.055, -0.9443, -2.055, -0.9443, -1.722, -1.278, -1.722, -1.278, -1.722, -0.9443, -1.722, -0.9443, -1.389, -1.278, -1.389, -1.278, -1.389, -0.9443, -1.389, -0.9443, -1.055, -1.278, -1.055, -1.278, -1.055, -0.9443, -1.055, -0.9443, -0.7221, -1.278, -0.7221, -1.278, -0.7221, -0.9443, -0.7221, -0.9443, -0.3888, -1.278, -0.3888, -1.278, -0.3888, -0.9443, -0.3888, -0.9443, -0.05552, -1.278, -0.05552, -0.9443, -0.05552, -0.611, -0.05552, -0.611, 0.2778, -0.9443, 0.2778, -0.9443, 0.2778, -0.611, 0.2778, -0.611, 0.6111, -0.9443, 0.6111, -0.9443, 0.6111, -0.611, 0.6111, -0.611, 0.9444, -0.9443, 0.9444, -0.9443, 0.9444, -0.611, 0.9444, -0.611, 1.278, -0.9443, 1.278, -0.9443, 1.278, -0.611, 1.278, -0.611, 1.611, -0.9443, 1.611, -0.9443, 1.611, -0.611, 1.611, -0.611, 1.944, -0.9443, 1.944, -0.9443, -2.055, -0.611, -2.055, -0.611, -1.722, -0.9443, -1.722, -0.9443, -1.722, -0.611, -1.722, -0.611, -1.389, -0.9443, -1.389, -0.9443, -1.389, -0.611, -1.389, -0.611, -1.055, -0.9443, -1.055, -0.9443, -1.055, -0.611, -1.055, -0.611, -0.7221, -0.9443, -0.7221, -0.9443, -0.7221, -0.611, -0.7221, -0.611, -0.3888, -0.9443, -0.3888, -0.9443, -0.3888, -0.611, -0.3888, -0.611, -0.05552, -0.9443, -0.05552, -0.611, -0.05552, -0.2777, -0.05552, -0.2777, 0.2778, -0.611, 0.2778, -0.611, 0.2778, -0.2777, 0.2778, -0.2777, 0.6111, -0.611, 0.6111, -0.611, 0.6111, -0.2777, 0.6111, -0.2777, 0.9444, -0.611, 0.9444, -0.611, 0.9444, -0.2777, 0.9444, -0.2777, 1.278, -0.611, 1.278, -0.611, 1.278, -0.2777, 1.278, -0.2777, 1.611, -0.611, 1.611, -0.611, 1.611, -0.2777, 1.611, -0.2777, 1.944, -0.611, 1.944, -0.611, -2.055, -0.2777, -2.055, -0.2777, -1.722, -0.611, -1.722, -0.611, -1.722, -0.2777, -1.722, -0.2777, -1.389, -0.611, -1.389, -0.611, -1.389, -0.2777, -1.389, -0.2777, -1.055, -0.611, -1.055, -0.611, -1.055, -0.2777, -1.055, -0.2777, -0.7221, -0.611, -0.7221, -0.611, -0.7221, -0.2777, -0.7221, -0.2777, -0.3888, -0.611, -0.3888, -0.611, -0.3888, -0.2777, -0.3888, -0.2777, -0.05552, -0.611, -0.05552, -0.2777, -0.05552, 0.05559, -0.05552, 0.05559, 0.2778, -0.2777, 0.2778, -0.2777, 0.2778, 0.05559, 0.2778, 0.05559, 0.6111, -0.2777, 0.6111, -0.2777, 0.6111, 0.05559, 0.6111, 0.05559, 0.9444, -0.2777, 0.9444, -0.2777, 0.9444, 0.05559, 0.9444, 0.05559, 1.278, -0.2777, 1.278, -0.2777, 1.278, 0.05559, 1.278, 0.05559, 1.611, -0.2777, 1.611, -0.2777, 1.611, 0.05559, 1.611, 0.05559, 1.944, -0.2777, 1.944, -0.2777, -2.055, 0.05559, -2.055, 0.05559, -1.722, -0.2777, -1.722, -0.2777, -1.722, 0.05559, -1.722, 0.05559, -1.389, -0.2777, -1.389, -0.2777, -1.389, 0.05559, -1.389, 0.05559, -1.055, -0.2777, -1.055, -0.2777, -1.055, 0.05559, -1.055, 0.05559, -0.7221, -0.2777, -0.7221, -0.2777, -0.7221, 0.05559, -0.7221, 0.05559, -0.3888, -0.2777, -0.3888, -0.2777, -0.3888, 0.05559, -0.3888, 0.05559, -0.05552, -0.2777, -0.05552, 0.05559, -0.05552, 0.3889, -0.05552, 0.3889, 0.2778, 0.05559, 0.2778, 0.05559, 0.2778, 0.3889, 0.2778, 0.3889, 0.6111, 0.05559, 0.6111, 0.05559, 0.6111, 0.3889, 0.6111, 0.3889, 0.9444, 0.05559, 0.9444, 0.05559, 0.9444, 0.3889, 0.9444, 0.3889, 1.278, 0.05559, 1.278, 0.05559, 1.278, 0.3889, 1.278, 0.3889, 1.611, 0.05559, 1.611, 0.05559, 1.611, 0.3889, 1.611, 0.3889, 1.944, 0.05559, 1.944, 0.05559, -2.055, 0.3889, -2.055, 0.3889, -1.722, 0.05559, -1.722, 0.05559, -1.722, 0.3889, -1.722, 0.3889, -1.389, 0.05559, -1.389, 0.05559, -1.389, 0.3889, -1.389, 0.3889, -1.055, 0.05559, -1.055, 0.05559, -1.055, 0.3889, -1.055, 0.3889, -0.7221, 0.05559, -0.7221, 0.05559, -0.7221, 0.3889, -0.7221, 0.3889, -0.3888, 0.05559, -0.3888, 0.05559, -0.3888, 0.3889, -0.3888, 0.3889, -0.05552, 0.05559, -0.05552, 0.3889, -0.05552, 0.7222, -0.05552, 0.7222, 0.2778, 0.3889, 0.2778, 0.3889, 0.2778, 0.7222, 0.2778, 0.7222, 0.6111, 0.3889, 0.6111, 0.3889, 0.6111, 0.7222, 0.6111, 0.7222, 0.9444, 0.3889, 0.9444, 0.3889, 0.9444, 0.7222, 0.9444, 0.7222, 1.278, 0.3889, 1.278, 0.3889, 1.278, 0.7222, 1.278, 0.7222, 1.611, 0.3889, 1.611, 0.3889, 1.611, 0.7222, 1.611, 0.7222, 1.944, 0.3889, 1.944, 0.3889, -2.055, 0.7222, -2.055, 0.7222, -1.722, 0.3889, -1.722, 0.3889, -1.722, 0.7222, -1.722, 0.7222, -1.389, 0.3889, -1.389, 0.3889, -1.389, 0.7222, -1.389, 0.7222, -1.055, 0.3889, -1.055, 0.3889, -1.055, 0.7222, -1.055, 0.7222, -0.7221, 0.3889, -0.7221, 0.3889, -0.7221, 0.7222, -0.7221, 0.7222, -0.3888, 0.3889, -0.3888, 0.3889, -0.3888, 0.7222, -0.3888, 0.7222, -0.05552, 0.3889, -0.05552, 0.7222, -0.05552, 1.056, -0.05552, 1.056, 0.2778, 0.7222, 0.2778, 0.7222, 0.2778, 1.056, 0.2778, 1.056, 0.6111, 0.7222, 0.6111, 0.7222, 0.6111, 1.056, 0.6111, 1.056, 0.9444, 0.7222, 0.9444, 0.7222, 0.9444, 1.056, 0.9444, 1.056, 1.278, 0.7222, 1.278, 0.7222, 1.278, 1.056, 1.278, 1.056, 1.611, 0.7222, 1.611, 0.7222, 1.611, 1.056, 1.611, 1.056, 1.944, 0.7222, 1.944, 0.7222, -2.055, 1.056, -2.055, 1.056, -1.722, 0.7222, -1.722, 0.7222, -1.722, 1.056, -1.722, 1.056, -1.389, 0.7222, -1.389, 0.7222, -1.389, 1.056, -1.389, 1.056, -1.055, 0.7222, -1.055, 0.7222, -1.055, 1.056, -1.055, 1.056, -0.7221, 0.7222, -0.7221, 0.7222, -0.7221, 1.056, -0.7221, 1.056, -0.3888, 0.7222, -0.3888, 0.7222, -0.3888, 1.056, -0.3888, 1.056, -0.05552, 0.7222, -0.05552, 1.056, -0.05552, 1.389, -0.05552, 1.389, 0.2778, 1.056, 0.2778, 1.056, 0.2778, 1.389, 0.2778, 1.389, 0.6111, 1.056, 0.6111, 1.056, 0.6111, 1.389, 0.6111, 1.389, 0.9444, 1.056, 0.9444, 1.056, 0.9444, 1.389, 0.9444, 1.389, 1.278, 1.056, 1.278, 1.056, 1.278, 1.389, 1.278, 1.389, 1.611, 1.056, 1.611, 1.056, 1.611, 1.389, 1.611, 1.389, 1.944, 1.056, 1.944, 1.056, -2.055, 1.389, -2.055, 1.389, -1.722, 1.056, -1.722, 1.056, -1.722, 1.389, -1.722, 1.389, -1.389, 1.056, -1.389, 1.056, -1.389, 1.389, -1.389, 1.389, -1.055, 1.056, -1.055, 1.056, -1.055, 1.389, -1.055, 1.389, -0.7221, 1.056, -0.7221, 1.056, -0.7221, 1.389, -0.7221, 1.389, -0.3888, 1.056, -0.3888, 1.056, -0.3888, 1.389, -0.3888, 1.389, -0.05552, 1.056, -0.05552, 1.389, -0.05552, 1.722, -0.05552, 1.722, 0.2778, 1.389, 0.2778, 1.389, 0.2778, 1.722, 0.2778, 1.722, 0.6111, 1.389, 0.6111, 1.389, 0.6111, 1.722, 0.6111, 1.722, 0.9444, 1.389, 0.9444, 1.389, 0.9444, 1.722, 0.9444, 1.722, 1.278, 1.389, 1.278, 1.389, 1.278, 1.722, 1.278, 1.722, 1.611, 1.389, 1.611, 1.389, 1.611, 1.722, 1.611, 1.722, 1.944, 1.389, 1.944, 1.389, -2.055, 1.722, -2.055, 1.722, -1.722, 1.389, -1.722, 1.389, -1.722, 1.722, -1.722, 1.722, -1.389, 1.389, -1.389, 1.389, -1.389, 1.722, -1.389, 1.722, -1.055, 1.389, -1.055, 1.389, -1.055, 1.722, -1.055, 1.722, -0.7221, 1.389, -0.7221, 1.389, -0.7221, 1.722, -0.7221, 1.722, -0.3888, 1.389, -0.3888, 1.389, -0.3888, 1.722, -0.3888, 1.722, -0.05552, 1.389, -0.05552, 1.722, -0.05552, 2.055, -0.05552, 2.055, 0.2778, 1.722, 0.2778, 1.722, 0.2778, 2.055, 0.2778, 2.055, 0.6111, 1.722, 0.6111, 1.722, 0.6111, 2.055, 0.6111, 2.055, 0.9444, 1.722, 0.9444, 1.722, 0.9444, 2.055, 0.9444, 2.055, 1.278, 1.722, 1.278, 1.722, 1.278, 2.055, 1.278, 2.055, 1.611, 1.722, 1.611, 1.722, 1.611, 2.055, 1.611, 2.055, 1.944, 1.722, 1.944, 1.722, -2.055, 2.055, -2.055, 2.055, -1.722, 1.722, -1.722, 1.722, -1.722, 2.055, -1.722, 2.055, -1.389, 1.722, -1.389, 1.722, -1.389, 2.055, -1.389, 2.055, -1.055, 1.722, -1.055, 1.722, -1.055, 2.055, -1.055, 2.055, -0.7221, 1.722, -0.7221, 1.722, -0.7221, 2.055, -0.7221, 2.055, -0.3888, 1.722, -0.3888, 1.722, -0.3888, 2.055, -0.3888, 2.055, -0.05552, 1.722, -0.05552, 2.055, -0.05552, 2.389, -0.05552, 2.389, 0.2778, 2.055, 0.2778, 2.055, 0.2778, 2.389, 0.2778, 2.389, 0.6111, 2.055, 0.6111, 2.055, 0.6111, 2.389, 0.6111, 2.389, 0.9444, 2.055, 0.9444, 2.055, 0.9444, 2.389, 0.9444, 2.389, 1.278, 2.055, 1.278, 2.055, 1.278, 2.389, 1.278, 2.389, 1.611, 2.055, 1.611, 2.055, 1.611, 2.389, 1.611, 2.389, 1.944, 2.055, 1.944, 2.055, -2.055, 2.389, -2.055, 2.389, -1.722, 2.055, -1.722, 2.055, -1.722, 2.389, -1.722, 2.389, -1.389, 2.055, -1.389, 2.055, -1.389, 2.389, -1.389, 2.389, -1.055, 2.055, -1.055, 2.055, -1.055, 2.389, -1.055, 2.389, -0.7221, 2.055, -0.7221, 2.055, -0.7221, 2.389, -0.7221, 2.389, -0.3888, 2.055, -0.3888, 2.055, -0.3888, 2.389, -0.3888, 2.389, -0.05552, 2.055, -0.05552, 2.389, -0.05552, 2.722, -0.05552, 2.722, 0.2778, 2.389, 0.2778, 2.389, 0.2778, 2.722, 0.2778, 2.722, 0.6111, 2.389, 0.6111, 2.389, 0.6111, 2.722, 0.6111, 2.722, 0.9444, 2.389, 0.9444, 2.389, 0.9444, 2.722, 0.9444, 2.722, 1.278, 2.389, 1.278, 2.389, 1.278, 2.722, 1.278, 2.722, 1.611, 2.389, 1.611, 2.389, 1.611, 2.722, 1.611, 2.722, 1.944, 2.389, 1.944, 2.389, -2.055, 2.722, -2.055, 2.722, -1.722, 2.389, -1.722, 2.389, -1.722, 2.722, -1.722, 2.722, -1.389, 2.389, -1.389, 2.389, -1.389, 2.722, -1.389, 2.722, -1.055, 2.389, -1.055, 2.389, -1.055, 2.722, -1.055, 2.722, -0.7221, 2.389, -0.7221, 2.389, -0.7221, 2.722, -0.7221, 2.722, -0.3888, 2.389, -0.3888, 2.389, -0.3888, 2.722, -0.3888, 2.722, -0.05552, 2.389, -0.05552, 2.722, -0.05552, 3.055, -0.05552, 3.055, 0.2778, 2.722, 0.2778, 2.722, 0.2778, 3.055, 0.2778, 3.055, 0.6111, 2.722, 0.6111, 2.722, 0.6111, 3.055, 0.6111, 3.055, 0.9444, 2.722, 0.9444, 2.722, 0.9444, 3.055, 0.9444, 3.055, 1.278, 2.722, 1.278, 2.722, 1.278, 3.055, 1.278, 3.055, 1.611, 2.722, 1.611, 2.722, 1.611, 3.055, 1.611, 3.055, 1.944, 2.722, 1.944, 2.722, -2.055, 3.055, -2.055, 3.055, -1.722, 2.722, -1.722, 2.722, -1.722, 3.055, -1.722, 3.055, -1.389, 2.722, -1.389, 2.722, -1.389, 3.055, -1.389, 3.055, -1.055, 2.722, -1.055, 2.722, -1.055, 3.055, -1.055, 3.055, -0.7221, 2.722, -0.7221, 2.722, -0.7221, 3.055, -0.7221, 3.055, -0.3888, 2.722, -0.3888, 2.722, -0.3888, 3.055, -0.3888, 3.055, -0.05552, 2.722, -0.05552])
me_torus.materials.append(mat_spacehull)
me_torus.use_remesh_preserve_volume = False
me_torus.use_remesh_preserve_attributes = False
me_torus.use_mirror_vertex_groups = False
me_torus.update()

# ---- objects
ob_torus = bpy.data.objects.new('Torus', me_torus)
ob_lamp = bpy.data.objects.new('Lamp', light_lamp)
ob_camera = bpy.data.objects.new('Camera', cam_camera)

# ---- transforms, parenting, visibility, modifiers, constraints
ob_torus.location = (0.0, 0.0, 0.0)
ob_torus.lineart.crease_threshold = 0.0
_m = ob_torus.modifiers.new('Subsurf', 'SUBSURF')
_m.uv_smooth = 'PRESERVE_CORNERS'
_m.levels = 4
_m.render_levels = 4
_m = ob_torus.modifiers.new('Subsurf.001', 'SUBSURF')
_m.uv_smooth = 'PRESERVE_CORNERS'
_m.quality = 2
_m.use_creases = False
_m = ob_torus.modifiers.new('Displace', 'DISPLACE')
_m.strength = 0.2
_m.texture_coords = 'UV'
_m.uv_layer = 'UVMap'
ob_lamp.location = (4.076, 1.005, 5.904)
ob_lamp.rotation_euler = (0.6503, 0.05522, 1.866)
ob_lamp.lock_rotations_4d = False
ob_lamp.empty_display_type = 'ARROWS'
ob_lamp.color = (0.0, 0.0, 0.0, 0.0)
ob_lamp.lineart.crease_threshold = 0.0
ob_camera.location = (6.107, -0.9114, -2.168)
ob_camera.rotation_euler = (1.968, -4.518e-05, 1.429)
ob_camera.lock_rotations_4d = False
ob_camera.empty_display_type = 'ARROWS'
ob_camera.color = (0.0, 0.0, 0.0, 0.0)
ob_camera.display_type = 'WIRE'
ob_camera.lineart.crease_threshold = 0.0

# ---- collection membership
col_collection_1.objects.link(ob_torus)
col_collection_6.objects.link(ob_lamp)
col_collection_6.objects.link(ob_camera)

# ---- scene / render settings (as saved in the file)
scene.camera = ob_camera
scene.frame_start = 1; scene.frame_end = 250; scene.frame_set(1)
scene.render.engine = 'CYCLES'
scene.render.image_settings.compression = 90
scene.render.dither_intensity = 0.0
scene.render.film_transparent = True
scene.render.border_min_x = 0.455
scene.render.border_min_y = 0.6835
scene.render.border_max_x = 0.5981
scene.render.border_max_y = 0.8833
scene.render.bake_margin = 2
scene.render.bake_bias = 0.0
scene.render.use_persistent_data = True
scene.cycles.use_denoising = False
scene.cycles.samples = 100
scene.cycles.sampling_pattern = 'TABULATED_SOBOL'
scene.cycles.light_sampling_threshold = 0.0
scene.cycles.use_adaptive_sampling = False
scene.cycles.use_light_tree = False
scene.cycles.caustics_reflective = False
scene.cycles.caustics_refractive = False
scene.cycles.volume_bounces = 1
scene.cycles.pixel_filter_type = 'GAUSSIAN'
scene.cycles.sample_clamp_indirect = 1.0
scene.cycles.debug_bvh_type = 'STATIC_BVH'
scene.view_settings.view_transform = 'Standard'
scene.view_settings.exposure = 0.5
bpy.context.view_layer.update()
